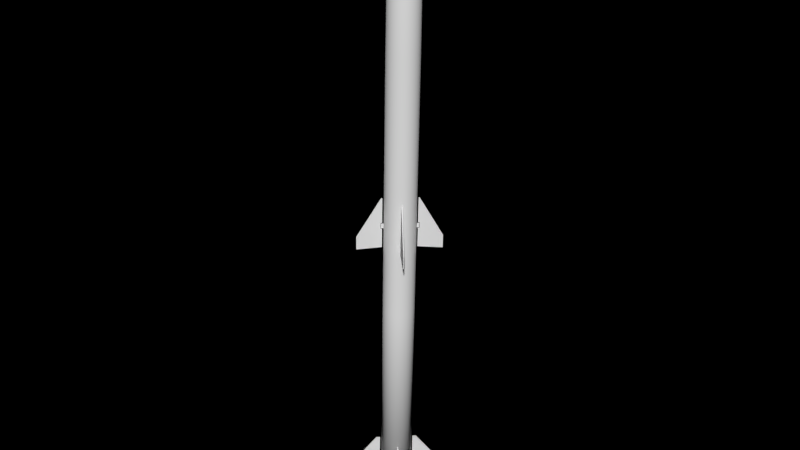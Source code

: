 # Source: AIM120D.blend  (saved by Blender 3.4.6; exported with 4.5.12 LTS)
import bpy
from mathutils import Matrix  # noqa: F401  (used for matrix-valued properties, if any)

bpy.ops.wm.read_factory_settings(use_empty=True)
scene = bpy.context.scene
scene.name = 'Scene'

# ---- collections
col_collection_1 = bpy.data.collections.new('Collection 1'); scene.collection.children.link(col_collection_1)

# ---- images (referenced by path relative to the original .blend; pixels are not part of the script)
import os
ASSET_DIR = os.environ.get("B2B_ASSET_DIR", "")  # directory of the original .blend (textures are referenced by path, not embedded)
HERE = os.path.dirname(os.path.abspath(__file__))  # packed textures are extracted next to this script under _unpacked/

def load_image(name, relpath, width, height, colorspace="sRGB"):
    """Load a texture the original file referenced (path relative to the .blend, or extracted next to this script)."""
    p = next((c for c in (os.path.join(HERE, relpath), os.path.join(ASSET_DIR, relpath)) if relpath and os.path.exists(c)), "")
    if p:
        img = bpy.data.images.load(p, check_existing=True)
        img.name = name
    else:  # same state as the original file: an image datablock whose file is absent (Cycles renders it pink)
        img = bpy.data.images.new(name, width, height)
        img.source = "FILE"
        img.filepath = "//" + (relpath or name)
    img.colorspace_settings.name = colorspace
    return img
img_texture_png_png_003 = load_image('texture.png.png.003', 'texture.png.png', 1024, 1024, 'sRGB')

# ---- materials (node trees are filled in below, after node groups)
mat_material_006 = bpy.data.materials.new('Material.006')
mat_material_006.alpha_threshold = 0.0
mat_material_006.use_transparent_shadow = False
mat_material_006.roughness = 0.5
mat_material_006.line_color = (0.0, 0.0, 0.0, 1.0)

# ---- material node trees

# ---- world
world_world_001 = bpy.data.worlds.new('World.001'); scene.world = world_world_001
world_world_001.use_nodes = True; world_world_001.node_tree.nodes.clear()
_N = world_world_001.node_tree.nodes; _L = world_world_001.node_tree.links
n0 = _N.new('ShaderNodeOutputWorld'); n0.name = 'World Output'; n0.location = (300, 300)
n1 = _N.new('ShaderNodeBsdfDiffuse'); n1.name = 'Diffuse BSDF'; n1.location = (100, 300)
n2 = _N.new('ShaderNodeTexImage'); n2.name = 'Image Texture'; n2.location = (-90, 300)
n2.width = 140
n2.image = img_texture_png_png_003
_L.new(n1.outputs[0], n0.inputs[0])
_L.new(n2.outputs[0], n1.inputs[0])
n0.is_active_output = True
world_world_001.color = (0.9524, 1.0, 0.8793)
world_world_001.use_sun_shadow = False
world_world_001.sun_shadow_jitter_overblur = 0.0
world_world_001.cycles.sampling_method = 'MANUAL'
world_world_001.cycles.sample_map_resolution = 256

# ---- meshes
me_cylinder_005 = bpy.data.meshes.new('Cylinder.005')
me_cylinder_005.from_pydata([(0.2771, -6.049, -0.1417), (0.2542, -5.572, -0.1417), (0.3124, -5.572, -0.1417), (0.5825, -5.907, -0.1479), (0.2542, -6.333, -0.1417), (0.5829, -6.365, -0.1479), (0.2542, -6.049, -0.1417), (0.2542, -5.95, -0.1417), (0.2771, -5.95, -0.1417), (0.2771, -6.049, -0.1642), (0.2542, -5.572, -0.1642), (0.3124, -5.572, -0.1642), (0.5825, -5.907, -0.158), (0.2542, -6.333, -0.1642), (0.5829, -6.365, -0.158), (0.2542, -6.049, -0.1642), (0.2542, -5.95, -0.1642), (0.2771, -5.95, -0.1642), (0.2771, -1.921, -0.1417), (0.2542, -1.444, -0.1417), (0.2731, -1.444, -0.1417), (0.6186, -2.038, -0.1479), (0.2542, -2.205, -0.1417), (0.619, -2.237, -0.1479), (0.2542, -1.921, -0.1417), (0.2542, -1.822, -0.1417), (0.2771, -1.822, -0.1417), (0.2771, -1.921, -0.1642), (0.2542, -1.444, -0.1642), (0.2731, -1.444, -0.1642), (0.6186, -2.038, -0.158), (0.2542, -2.205, -0.1642), (0.619, -2.237, -0.158), (0.2542, -1.921, -0.1642), (0.2542, -1.822, -0.1642), (0.2771, -1.822, -0.1642), (0.1919, -6.034, -0.1494), (0.1919, -5.963, -0.1494), (0.1919, -5.963, -0.1583), (0.1919, -6.034, -0.1583), (0.2707, -6.034, -0.1494), (0.2707, -5.963, -0.1494), (0.2707, -5.963, -0.1583), (0.2707, -6.034, -0.1583), (0.1919, -1.908, -0.1494), (0.1919, -1.838, -0.1494), (0.1919, -1.838, -0.1583), (0.1919, -1.908, -0.1583), (0.2707, -1.908, -0.1494), (0.2707, -1.838, -0.1494), (0.2707, -1.838, -0.1583), (0.2707, -1.908, -0.1583), (-0.1906, -6.034, -0.1564), (-0.1906, -5.963, -0.1564), (-0.1906, -5.963, -0.1474), (-0.1906, -6.034, -0.1474), (-0.2694, -6.034, -0.1564), (-0.2694, -5.963, -0.1564), (-0.2694, -5.963, -0.1474), (-0.2694, -6.034, -0.1474), (-0.1906, -1.908, -0.1564), (-0.1906, -1.838, -0.1564), (-0.1906, -1.838, -0.1474), (-0.1906, -1.908, -0.1474), (-0.2694, -1.908, -0.1564), (-0.2694, -1.838, -0.1564), (-0.2694, -1.838, -0.1474), (-0.2694, -1.908, -0.1474), (-0.2758, -6.049, -0.1641), (-0.2529, -5.572, -0.1641), (-0.3111, -5.572, -0.1641), (-0.5812, -5.907, -0.1578), (-0.2529, -6.333, -0.1641), (-0.5816, -6.365, -0.1578), (-0.2529, -6.049, -0.1641), (-0.2529, -5.95, -0.1641), (-0.2758, -5.95, -0.1641), (-0.2758, -6.049, -0.1415), (-0.2529, -5.572, -0.1415), (-0.3111, -5.572, -0.1415), (-0.5812, -5.907, -0.1477), (-0.2529, -6.333, -0.1415), (-0.5816, -6.365, -0.1477), (-0.2529, -6.049, -0.1415), (-0.2529, -5.95, -0.1415), (-0.2758, -5.95, -0.1415), (-0.2758, -1.921, -0.1641), (-0.2529, -1.444, -0.1641), (-0.2717, -1.444, -0.1641), (-0.6172, -2.038, -0.1578), (-0.2529, -2.205, -0.1641), (-0.6176, -2.237, -0.1578), (-0.2529, -1.921, -0.1641), (-0.2529, -1.822, -0.1641), (-0.2758, -1.822, -0.1641), (-0.2758, -1.921, -0.1415), (-0.2529, -1.444, -0.1415), (-0.2717, -1.444, -0.1415), (-0.6172, -2.038, -0.1477), (-0.2529, -2.205, -0.1415), (-0.6176, -2.237, -0.1477), (-0.2529, -1.921, -0.1415), (-0.2529, -1.822, -0.1415), (-0.2758, -1.822, -0.1415), (0.01186, -6.049, -0.4293), (0.01186, -5.572, -0.4064), (0.01186, -5.572, -0.4646), (0.005618, -5.907, -0.7347), (0.01186, -6.333, -0.4064), (0.005618, -6.365, -0.7351), (0.01186, -6.049, -0.4064), (0.01186, -5.95, -0.4064), (0.01186, -5.95, -0.4293), (-0.0107, -6.049, -0.4293), (-0.0107, -5.572, -0.4064), (-0.0107, -5.572, -0.4646), (-0.004464, -5.907, -0.7347), (-0.0107, -6.333, -0.4064), (-0.004464, -6.365, -0.7351), (-0.0107, -6.049, -0.4064), (-0.0107, -5.95, -0.4064), (-0.0107, -5.95, -0.4293), (0.01186, -1.921, -0.4293), (0.01186, -1.444, -0.4064), (0.01186, -1.444, -0.4253), (0.005618, -2.038, -0.7708), (0.01186, -2.205, -0.4064), (0.005618, -2.237, -0.7712), (0.01186, -1.921, -0.4064), (0.01186, -1.822, -0.4064), (0.01186, -1.822, -0.4293), (-0.0107, -1.921, -0.4293), (-0.0107, -1.444, -0.4064), (-0.0107, -1.444, -0.4253), (-0.004464, -2.038, -0.7708), (-0.0107, -2.205, -0.4064), (-0.004464, -2.237, -0.7712), (-0.0107, -1.921, -0.4064), (-0.0107, -1.822, -0.4064), (-0.0107, -1.822, -0.4293), (0.004171, -6.034, -0.3442), (0.004171, -5.963, -0.3442), (-0.004774, -5.963, -0.3442), (-0.004774, -6.034, -0.3442), (0.004171, -6.034, -0.4229), (0.004171, -5.963, -0.4229), (-0.004774, -5.963, -0.4229), (-0.004774, -6.034, -0.4229), (0.004171, -1.908, -0.3442), (0.004171, -1.838, -0.3442), (-0.004774, -1.838, -0.3442), (-0.004774, -1.908, -0.3442), (0.004171, -1.908, -0.4229), (0.004171, -1.838, -0.4229), (-0.004774, -1.838, -0.4229), (-0.004774, -1.908, -0.4229), (-0.00284, -6.034, 0.03841), (-0.00284, -5.963, 0.03841), (0.006105, -5.963, 0.03841), (0.006105, -6.034, 0.03841), (-0.00284, -6.034, 0.1172), (-0.00284, -5.963, 0.1172), (0.006105, -5.963, 0.1172), (0.006105, -6.034, 0.1172), (-0.00284, -1.908, 0.03841), (-0.00284, -1.838, 0.03841), (0.006105, -1.838, 0.03841), (0.006105, -1.908, 0.03841), (-0.00284, -1.908, 0.1172), (-0.00284, -1.838, 0.1172), (0.006105, -1.838, 0.1172), (0.006105, -1.908, 0.1172), (-0.01053, -6.049, 0.1235), (-0.01053, -5.572, 0.1007), (-0.01053, -5.572, 0.1589), (-0.004289, -5.907, 0.429), (-0.01053, -6.333, 0.1007), (-0.004289, -6.365, 0.4293), (-0.01053, -6.049, 0.1007), (-0.01053, -5.95, 0.1007), (-0.01053, -5.95, 0.1235), (0.01203, -6.049, 0.1235), (0.01203, -5.572, 0.1007), (0.01203, -5.572, 0.1589), (0.005793, -5.907, 0.429), (0.01203, -6.333, 0.1007), (0.005793, -6.365, 0.4293), (0.01203, -6.049, 0.1007), (0.01203, -5.95, 0.1007), (0.01203, -5.95, 0.1235), (-0.01053, -1.921, 0.1235), (-0.01053, -1.444, 0.1007), (-0.01053, -1.444, 0.1195), (-0.004289, -2.038, 0.465), (-0.01053, -2.205, 0.1007), (-0.004289, -2.237, 0.4654), (-0.01053, -1.921, 0.1007), (-0.01053, -1.822, 0.1007), (-0.01053, -1.822, 0.1235), (0.01203, -1.921, 0.1235), (0.01203, -1.444, 0.1007), (0.01203, -1.444, 0.1195), (0.005793, -2.038, 0.465), (0.01203, -2.205, 0.1007), (0.005793, -2.237, 0.4654), (0.01203, -1.921, 0.1007), (0.01203, -1.822, 0.1007), (0.01203, -1.822, 0.1235), (4.59e-08, -6.502, -0.39), (4.59e-08, -3.243, -0.39), (0.04594, -6.502, -0.3855), (0.04594, -3.243, -0.3855), (0.09012, -6.502, -0.3721), (0.09012, -3.243, -0.3721), (0.1308, -6.502, -0.3504), (0.1308, -3.243, -0.3504), (0.1665, -6.502, -0.3211), (0.1665, -3.243, -0.3211), (0.1958, -6.502, -0.2854), (0.1958, -3.243, -0.2854), (0.2176, -6.502, -0.2447), (0.2176, -3.243, -0.2447), (0.231, -6.502, -0.2005), (0.231, -3.243, -0.2005), (0.2355, -6.502, -0.1546), (0.2355, -3.243, -0.1546), (0.231, -6.502, -0.1086), (0.231, -3.243, -0.1086), (0.2176, -6.502, -0.06444), (0.2176, -3.243, -0.06444), (0.1958, -6.502, -0.02373), (0.1958, -3.243, -0.02373), (0.1665, -6.502, 0.01195), (0.1665, -3.243, 0.01195), (0.1308, -6.502, 0.04124), (0.1308, -3.243, 0.04124), (0.09012, -6.502, 0.063), (0.09012, -3.243, 0.063), (0.04594, -6.502, 0.0764), (0.04594, -3.243, 0.0764), (-3.083e-08, -6.502, 0.08093), (-3.083e-08, -3.243, 0.08093), (-0.04594, -6.502, 0.0764), (-0.04594, -3.243, 0.0764), (-0.09012, -6.502, 0.063), (-0.09012, -3.243, 0.063), (-0.1308, -6.502, 0.04124), (-0.1308, -3.243, 0.04124), (-0.1665, -6.502, 0.01195), (-0.1665, -3.243, 0.01195), (-0.1958, -6.502, -0.02373), (-0.1958, -3.243, -0.02373), (-0.2176, -6.502, -0.06444), (-0.2176, -3.243, -0.06444), (-0.231, -6.502, -0.1086), (-0.231, -3.243, -0.1086), (-0.2355, -6.502, -0.1546), (-0.2355, -3.243, -0.1546), (-0.231, -6.502, -0.2005), (-0.231, -3.243, -0.2005), (-0.2176, -6.502, -0.2447), (-0.2176, -3.243, -0.2447), (-0.1958, -6.502, -0.2854), (-0.1958, -3.243, -0.2854), (-0.1665, -6.502, -0.3211), (-0.1665, -3.243, -0.3211), (-0.1308, -6.502, -0.3504), (-0.1308, -3.243, -0.3504), (-0.09012, -6.502, -0.3721), (-0.09012, -3.243, -0.3721), (-0.04594, -6.502, -0.3855), (-0.04594, -3.243, -0.3855), (4.59e-08, -2.182, -0.39), (0.04594, -2.182, -0.3855), (0.09012, -2.182, -0.3721), (0.1308, -2.182, -0.3504), (0.1665, -2.182, -0.3211), (0.1958, -2.182, -0.2854), (0.2176, -2.182, -0.2447), (0.231, -2.182, -0.2005), (0.2355, -2.182, -0.1546), (0.231, -2.182, -0.1086), (0.2176, -2.182, -0.06444), (0.1958, -2.182, -0.02373), (0.1665, -2.182, 0.01195), (0.1308, -2.182, 0.04124), (0.09012, -2.182, 0.063), (0.04594, -2.182, 0.0764), (-3.083e-08, -2.182, 0.08093), (-0.04594, -2.182, 0.0764), (-0.09012, -2.182, 0.063), (-0.1308, -2.182, 0.04124), (-0.1665, -2.182, 0.01195), (-0.1958, -2.182, -0.02373), (-0.2176, -2.182, -0.06444), (-0.231, -2.182, -0.1086), (-0.2355, -2.182, -0.1546), (-0.231, -2.182, -0.2005), (-0.2176, -2.182, -0.2447), (-0.1958, -2.182, -0.2854), (-0.1665, -2.182, -0.3211), (-0.1308, -2.182, -0.3504), (-0.09012, -2.182, -0.3721), (-0.04594, -2.182, -0.3855), (4.59e-08, -1.406, -0.39), (0.04594, -1.406, -0.3855), (0.09012, -1.406, -0.3721), (0.1308, -1.406, -0.3504), (0.1665, -1.406, -0.3211), (0.1958, -1.406, -0.2854), (0.2176, -1.406, -0.2447), (0.231, -1.406, -0.2005), (0.2355, -1.406, -0.1546), (0.231, -1.406, -0.1086), (0.2176, -1.406, -0.06444), (0.1958, -1.406, -0.02373), (0.1665, -1.406, 0.01195), (0.1308, -1.406, 0.04124), (0.09012, -1.406, 0.063), (0.04594, -1.406, 0.0764), (-3.083e-08, -1.406, 0.08093), (-0.04594, -1.406, 0.0764), (-0.09012, -1.406, 0.063), (-0.1308, -1.406, 0.04124), (-0.1665, -1.406, 0.01195), (-0.1958, -1.406, -0.02373), (-0.2176, -1.406, -0.06444), (-0.231, -1.406, -0.1086), (-0.2355, -1.406, -0.1546), (-0.231, -1.406, -0.2005), (-0.2176, -1.406, -0.2447), (-0.1958, -1.406, -0.2854), (-0.1665, -1.406, -0.3211), (-0.1308, -1.406, -0.3504), (-0.09012, -1.406, -0.3721), (-0.04594, -1.406, -0.3855), (4.59e-08, -1.284, -0.39), (0.04594, -1.284, -0.3855), (0.09012, -1.284, -0.3721), (0.1308, -1.284, -0.3504), (0.1665, -1.284, -0.3211), (0.1958, -1.284, -0.2854), (0.2176, -1.284, -0.2447), (0.231, -1.284, -0.2005), (0.2355, -1.284, -0.1546), (0.231, -1.284, -0.1086), (0.2176, -1.284, -0.06444), (0.1958, -1.284, -0.02373), (0.1665, -1.284, 0.01195), (0.1308, -1.284, 0.04124), (0.09012, -1.284, 0.063), (0.04594, -1.284, 0.0764), (-3.083e-08, -1.284, 0.08093), (-0.04594, -1.284, 0.0764), (-0.09012, -1.284, 0.063), (-0.1308, -1.284, 0.04124), (-0.1665, -1.284, 0.01195), (-0.1958, -1.284, -0.02373), (-0.2176, -1.284, -0.06444), (-0.231, -1.284, -0.1086), (-0.2355, -1.284, -0.1546), (-0.231, -1.284, -0.2005), (-0.2176, -1.284, -0.2447), (-0.1958, -1.284, -0.2854), (-0.1665, -1.284, -0.3211), (-0.1308, -1.284, -0.3504), (-0.09012, -1.284, -0.3721), (-0.04594, -1.284, -0.3855), (4.59e-08, -1.141, -0.39), (0.04594, -1.141, -0.3855), (0.09012, -1.141, -0.3721), (0.1308, -1.141, -0.3504), (0.1665, -1.141, -0.3211), (0.1958, -1.141, -0.2854), (0.2176, -1.141, -0.2447), (0.231, -1.141, -0.2005), (0.2355, -1.141, -0.1546), (0.231, -1.141, -0.1086), (0.2176, -1.141, -0.06444), (0.1958, -1.141, -0.02373), (0.1665, -1.141, 0.01195), (0.1308, -1.141, 0.04124), (0.09012, -1.141, 0.063), (0.04594, -1.141, 0.0764), (-3.083e-08, -1.141, 0.08093), (-0.04594, -1.141, 0.0764), (-0.09012, -1.141, 0.063), (-0.1308, -1.141, 0.04124), (-0.1665, -1.141, 0.01195), (-0.1958, -1.141, -0.02373), (-0.2176, -1.141, -0.06444), (-0.231, -1.141, -0.1086), (-0.2355, -1.141, -0.1546), (-0.231, -1.141, -0.2005), (-0.2176, -1.141, -0.2447), (-0.1958, -1.141, -0.2854), (-0.1665, -1.141, -0.3211), (-0.1308, -1.141, -0.3504), (-0.09012, -1.141, -0.3721), (-0.04594, -1.141, -0.3855), (4.59e-08, 0.6821, -0.39), (0.04594, 0.6821, -0.3855), (0.09012, 0.6821, -0.3721), (0.1308, 0.6821, -0.3504), (0.1665, 0.6821, -0.3211), (0.1958, 0.6821, -0.2854), (0.2176, 0.6821, -0.2447), (0.231, 0.6821, -0.2005), (0.2355, 0.6821, -0.1546), (0.231, 0.6821, -0.1086), (0.2176, 0.6821, -0.06444), (0.1958, 0.6821, -0.02373), (0.1665, 0.6821, 0.01195), (0.1308, 0.6821, 0.04124), (0.09012, 0.6821, 0.063), (0.04594, 0.6821, 0.0764), (-3.083e-08, 0.6821, 0.08093), (-0.04594, 0.6821, 0.0764), (-0.09012, 0.6821, 0.063), (-0.1308, 0.6821, 0.04124), (-0.1665, 0.6821, 0.01195), (-0.1958, 0.6821, -0.02373), (-0.2176, 0.6821, -0.06444), (-0.231, 0.6821, -0.1086), (-0.2355, 0.6821, -0.1546), (-0.231, 0.6821, -0.2005), (-0.2176, 0.6821, -0.2447), (-0.1958, 0.6821, -0.2854), (-0.1665, 0.6821, -0.3211), (-0.1308, 0.6821, -0.3504), (-0.09012, 0.6821, -0.3721), (-0.04594, 0.6821, -0.3855), (4.63e-08, 1.696, -0.3847), (0.04489, 1.696, -0.3803), (0.08806, 1.696, -0.3672), (0.1278, 1.696, -0.3459), (0.1627, 1.696, -0.3173), (0.1913, 1.696, -0.2824), (0.2126, 1.696, -0.2426), (0.2257, 1.696, -0.1995), (0.2301, 1.696, -0.1546), (0.2257, 1.696, -0.1097), (0.2126, 1.696, -0.0665), (0.1913, 1.696, -0.02672), (0.1627, 1.696, 0.008153), (0.1278, 1.696, 0.03677), (0.08806, 1.696, 0.05804), (0.04489, 1.696, 0.07113), (-2.868e-08, 1.696, 0.07555), (-0.04489, 1.696, 0.07113), (-0.08806, 1.696, 0.05804), (-0.1278, 1.696, 0.03677), (-0.1627, 1.696, 0.008153), (-0.1913, 1.696, -0.02672), (-0.2126, 1.696, -0.0665), (-0.2257, 1.696, -0.1097), (-0.2301, 1.696, -0.1546), (-0.2257, 1.696, -0.1995), (-0.2126, 1.696, -0.2426), (-0.1913, 1.696, -0.2824), (-0.1627, 1.696, -0.3173), (-0.1278, 1.696, -0.3459), (-0.08806, 1.696, -0.3672), (-0.04489, 1.696, -0.3803), (4.964e-08, 1.916, -0.358), (0.03968, 1.916, -0.3541), (0.07784, 1.916, -0.3425), (0.113, 1.916, -0.3237), (0.1438, 1.916, -0.2984), (0.1691, 1.916, -0.2676), (0.1879, 1.916, -0.2324), (0.1995, 1.916, -0.1942), (0.2034, 1.916, -0.1546), (0.1995, 1.916, -0.1149), (0.1879, 1.916, -0.07672), (0.1691, 1.916, -0.04156), (0.1438, 1.916, -0.01074), (0.113, 1.916, 0.01456), (0.07784, 1.916, 0.03335), (0.03968, 1.916, 0.04493), (-1.664e-08, 1.916, 0.04884), (-0.03968, 1.916, 0.04493), (-0.07784, 1.916, 0.03335), (-0.113, 1.916, 0.01456), (-0.1438, 1.916, -0.01074), (-0.1691, 1.916, -0.04156), (-0.1879, 1.916, -0.07672), (-0.1995, 1.916, -0.1149), (-0.2034, 1.916, -0.1546), (-0.1995, 1.916, -0.1942), (-0.1879, 1.916, -0.2324), (-0.1691, 1.916, -0.2676), (-0.1438, 1.916, -0.2984), (-0.113, 1.916, -0.3237), (-0.07784, 1.916, -0.3425), (-0.03968, 1.916, -0.3541), (5.195e-08, 2.109, -0.3277), (0.03379, 2.109, -0.3244), (0.06627, 2.109, -0.3146), (0.09622, 2.109, -0.2986), (0.1225, 2.109, -0.277), (0.144, 2.109, -0.2508), (0.16, 2.109, -0.2208), (0.1699, 2.109, -0.1883), (0.1732, 2.109, -0.1546), (0.1699, 2.109, -0.1208), (0.16, 2.109, -0.08829), (0.144, 2.109, -0.05835), (0.1225, 2.109, -0.0321), (0.09622, 2.109, -0.01056), (0.06627, 2.109, 0.00544), (0.03379, 2.109, 0.01529), (-4.481e-09, 2.109, 0.01862), (-0.03379, 2.109, 0.01529), (-0.06627, 2.109, 0.00544), (-0.09622, 2.109, -0.01056), (-0.1225, 2.109, -0.0321), (-0.144, 2.109, -0.05835), (-0.16, 2.109, -0.08829), (-0.1699, 2.109, -0.1208), (-0.1732, 2.109, -0.1546), (-0.1699, 2.109, -0.1883), (-0.16, 2.109, -0.2208), (-0.144, 2.109, -0.2508), (-0.1225, 2.109, -0.277), (-0.09622, 2.109, -0.2986), (-0.06627, 2.109, -0.3146), (-0.03379, 2.109, -0.3244), (5.783e-08, 2.333, -0.2835), (0.02516, 2.333, -0.281), (0.04935, 2.333, -0.2737), (0.07165, 2.333, -0.2618), (0.09119, 2.333, -0.2458), (0.1072, 2.333, -0.2262), (0.1191, 2.333, -0.2039), (0.1265, 2.333, -0.1797), (0.129, 2.333, -0.1546), (0.1265, 2.333, -0.1294), (0.1191, 2.333, -0.1052), (0.1072, 2.333, -0.08291), (0.09119, 2.333, -0.06337), (0.07165, 2.333, -0.04733), (0.04935, 2.333, -0.03542), (0.02516, 2.333, -0.02808), (1.581e-08, 2.333, -0.0256), (-0.02516, 2.333, -0.02808), (-0.04935, 2.333, -0.03542), (-0.07165, 2.333, -0.04733), (-0.09119, 2.333, -0.06337), (-0.1072, 2.333, -0.08291), (-0.1191, 2.333, -0.1052), (-0.1265, 2.333, -0.1294), (-0.129, 2.333, -0.1546), (-0.1265, 2.333, -0.1797), (-0.1191, 2.333, -0.2039), (-0.1072, 2.333, -0.2262), (-0.09119, 2.333, -0.2458), (-0.07165, 2.333, -0.2618), (-0.04935, 2.333, -0.2737), (-0.02516, 2.333, -0.281), (6.162e-08, 2.51, -0.2416), (0.01698, 2.51, -0.2399), (0.03331, 2.51, -0.235), (0.04836, 2.51, -0.2269), (0.06155, 2.51, -0.2161), (0.07237, 2.51, -0.2029), (0.08042, 2.51, -0.1879), (0.08537, 2.51, -0.1715), (0.08704, 2.51, -0.1546), (0.08537, 2.51, -0.1376), (0.08042, 2.51, -0.1213), (0.07237, 2.51, -0.1062), (0.06155, 2.51, -0.09301), (0.04836, 2.51, -0.08219), (0.03331, 2.51, -0.07414), (0.01698, 2.51, -0.06919), (3.326e-08, 2.51, -0.06752), (-0.01698, 2.51, -0.06919), (-0.03331, 2.51, -0.07414), (-0.04836, 2.51, -0.08219), (-0.06155, 2.51, -0.09301), (-0.07237, 2.51, -0.1062), (-0.08042, 2.51, -0.1213), (-0.08537, 2.51, -0.1376), (-0.08704, 2.51, -0.1546), (-0.08537, 2.51, -0.1715), (-0.08042, 2.51, -0.1879), (-0.07237, 2.51, -0.2029), (-0.06155, 2.51, -0.2161), (-0.04836, 2.51, -0.2269), (-0.03331, 2.51, -0.235), (-0.01698, 2.51, -0.2399), (6.606e-08, 2.668, -0.2002), (0.008898, 2.668, -0.1993), (0.01745, 2.668, -0.1967), (0.02534, 2.668, -0.1925), (0.03225, 2.668, -0.1868), (0.03792, 2.668, -0.1799), (0.04214, 2.668, -0.172), (0.04473, 2.668, -0.1635), (0.04561, 2.668, -0.1546), (0.04473, 2.668, -0.1457), (0.04214, 2.668, -0.1371), (0.03792, 2.668, -0.1292), (0.03225, 2.668, -0.1223), (0.02534, 2.668, -0.1166), (0.01745, 2.668, -0.1124), (0.008898, 2.668, -0.1098), (5.12e-08, 2.668, -0.109), (-0.008898, 2.668, -0.1098), (-0.01745, 2.668, -0.1124), (-0.02534, 2.668, -0.1166), (-0.03225, 2.668, -0.1223), (-0.03792, 2.668, -0.1292), (-0.04214, 2.668, -0.1371), (-0.04473, 2.668, -0.1457), (-0.04561, 2.668, -0.1546), (-0.04473, 2.668, -0.1635), (-0.04214, 2.668, -0.172), (-0.03792, 2.668, -0.1799), (-0.03225, 2.668, -0.1868), (-0.02534, 2.668, -0.1925), (-0.01745, 2.668, -0.1967), (-0.008898, 2.668, -0.1993), (6.704e-08, 2.743, -0.1801), (0.004991, 2.743, -0.1797), (0.00979, 2.743, -0.1782), (0.01421, 2.743, -0.1758), (0.01809, 2.743, -0.1727), (0.02127, 2.743, -0.1688), (0.02364, 2.743, -0.1644), (0.02509, 2.743, -0.1596), (0.02558, 2.743, -0.1546), (0.02509, 2.743, -0.1496), (0.02364, 2.743, -0.1448), (0.02127, 2.743, -0.1403), (0.01809, 2.743, -0.1365), (0.01421, 2.743, -0.1333), (0.00979, 2.743, -0.1309), (0.004991, 2.743, -0.1295), (5.87e-08, 2.743, -0.129), (-0.004991, 2.743, -0.1295), (-0.00979, 2.743, -0.1309), (-0.01421, 2.743, -0.1333), (-0.01809, 2.743, -0.1365), (-0.02127, 2.743, -0.1403), (-0.02364, 2.743, -0.1448), (-0.02509, 2.743, -0.1496), (-0.02558, 2.743, -0.1546), (-0.02509, 2.743, -0.1596), (-0.02363, 2.743, -0.1644), (-0.02127, 2.743, -0.1688), (-0.01809, 2.743, -0.1727), (-0.01421, 2.743, -0.1758), (-0.00979, 2.743, -0.1782), (-0.004991, 2.743, -0.1797), (7.055e-08, 2.77, -0.1546), (7.031e-08, 2.77, -0.1546), (7.078e-08, 2.77, -0.1546), (7.078e-08, 2.77, -0.1546), (7.078e-08, 2.77, -0.1546), (7.078e-08, 2.77, -0.1546), (7.078e-08, 2.77, -0.1546), (7.078e-08, 2.77, -0.1546), (7.078e-08, 2.77, -0.1546), (7.078e-08, 2.77, -0.1546), (7.078e-08, 2.77, -0.1546), (7.078e-08, 2.77, -0.1546), (7.078e-08, 2.77, -0.1546), (7.078e-08, 2.77, -0.1546), (7.078e-08, 2.77, -0.1546), (7.078e-08, 2.77, -0.1546), (7.055e-08, 2.77, -0.1546), (7.078e-08, 2.77, -0.1546), (7.078e-08, 2.77, -0.1546), (7.078e-08, 2.77, -0.1546), (7.078e-08, 2.77, -0.1546), (7.078e-08, 2.77, -0.1546), (7.078e-08, 2.77, -0.1546), (7.078e-08, 2.77, -0.1546), (7.078e-08, 2.77, -0.1546), (7.078e-08, 2.77, -0.1546), (7.078e-08, 2.77, -0.1546), (7.078e-08, 2.77, -0.1546), (7.078e-08, 2.77, -0.1546), (7.078e-08, 2.77, -0.1546), (7.078e-08, 2.77, -0.1546), (7.078e-08, 2.77, -0.1546), (5.254e-08, -6.502, -0.3251), (0.03327, -6.502, -0.3218), (0.06526, -6.502, -0.3121), (0.09474, -6.502, -0.2964), (0.1206, -6.502, -0.2751), (0.1418, -6.502, -0.2493), (0.1576, -6.502, -0.2198), (0.1673, -6.502, -0.1878), (0.1705, -6.502, -0.1546), (0.1673, -6.502, -0.1213), (0.1576, -6.502, -0.0893), (0.1418, -6.502, -0.05982), (0.1206, -6.502, -0.03398), (0.09474, -6.502, -0.01277), (0.06526, -6.502, 0.00299), (0.03327, -6.502, 0.01269), (-3.028e-09, -6.502, 0.01597), (-0.03327, -6.502, 0.01269), (-0.06526, -6.502, 0.002989), (-0.09474, -6.502, -0.01277), (-0.1206, -6.502, -0.03398), (-0.1418, -6.502, -0.05982), (-0.1576, -6.502, -0.0893), (-0.1673, -6.502, -0.1213), (-0.1705, -6.502, -0.1546), (-0.1673, -6.502, -0.1878), (-0.1575, -6.502, -0.2198), (-0.1418, -6.502, -0.2493), (-0.1206, -6.502, -0.2751), (-0.09474, -6.502, -0.2964), (-0.06526, -6.502, -0.3121), (-0.03327, -6.502, -0.3218), (5.254e-08, -6.339, -0.3251), (0.03327, -6.339, -0.3218), (0.06526, -6.339, -0.3121), (0.09474, -6.339, -0.2964), (0.1206, -6.339, -0.2751), (0.1418, -6.339, -0.2493), (0.1576, -6.339, -0.2198), (0.1673, -6.339, -0.1878), (0.1705, -6.339, -0.1546), (0.1673, -6.339, -0.1213), (0.1576, -6.339, -0.0893), (0.1418, -6.339, -0.05982), (0.1206, -6.339, -0.03398), (0.09474, -6.339, -0.01277), (0.06526, -6.339, 0.002989), (0.03327, -6.339, 0.01269), (-3.028e-09, -6.339, 0.01597), (-0.03327, -6.339, 0.01269), (-0.06526, -6.339, 0.002989), (-0.09474, -6.339, -0.01277), (-0.1206, -6.339, -0.03398), (-0.1418, -6.339, -0.05982), (-0.1576, -6.339, -0.0893), (-0.1673, -6.339, -0.1213), (-0.1705, -6.339, -0.1546), (-0.1673, -6.339, -0.1878), (-0.1575, -6.339, -0.2198), (-0.1418, -6.339, -0.2493), (-0.1206, -6.339, -0.2751), (-0.09474, -6.339, -0.2964), (-0.06526, -6.339, -0.3121), (-0.03327, -6.339, -0.3218)], [], [(2, 1, 7, 8, 3), (0, 5, 3, 8), (6, 4, 5, 0), (11, 12, 17, 16, 10), (9, 17, 12, 14), (15, 9, 14, 13), (8, 7, 16, 17), (6, 0, 9, 15), (7, 1, 10, 16), (3, 5, 14, 12), (5, 4, 13, 14), (4, 6, 15, 13), (1, 2, 11, 10), (2, 3, 12, 11), (0, 8, 17, 9), (20, 19, 25, 26, 21), (18, 23, 21, 26), (24, 22, 23, 18), (29, 30, 35, 34, 28), (27, 35, 30, 32), (33, 27, 32, 31), (26, 25, 34, 35), (24, 18, 27, 33), (25, 19, 28, 34), (21, 23, 32, 30), (23, 22, 31, 32), (22, 24, 33, 31), (19, 20, 29, 28), (20, 21, 30, 29), (18, 26, 35, 27), (40, 41, 37, 36), (41, 42, 38, 37), (42, 43, 39, 38), (43, 40, 36, 39), (36, 37, 38, 39), (43, 42, 41, 40), (48, 49, 45, 44), (49, 50, 46, 45), (50, 51, 47, 46), (51, 48, 44, 47), (44, 45, 46, 47), (51, 50, 49, 48), (56, 57, 53, 52), (57, 58, 54, 53), (58, 59, 55, 54), (59, 56, 52, 55), (52, 53, 54, 55), (59, 58, 57, 56), (64, 65, 61, 60), (65, 66, 62, 61), (66, 67, 63, 62), (67, 64, 60, 63), (60, 61, 62, 63), (67, 66, 65, 64), (70, 69, 75, 76, 71), (68, 73, 71, 76), (74, 72, 73, 68), (79, 80, 85, 84, 78), (77, 85, 80, 82), (83, 77, 82, 81), (76, 75, 84, 85), (74, 68, 77, 83), (75, 69, 78, 84), (71, 73, 82, 80), (73, 72, 81, 82), (72, 74, 83, 81), (69, 70, 79, 78), (70, 71, 80, 79), (68, 76, 85, 77), (88, 87, 93, 94, 89), (86, 91, 89, 94), (92, 90, 91, 86), (97, 98, 103, 102, 96), (95, 103, 98, 100), (101, 95, 100, 99), (94, 93, 102, 103), (92, 86, 95, 101), (93, 87, 96, 102), (89, 91, 100, 98), (91, 90, 99, 100), (90, 92, 101, 99), (87, 88, 97, 96), (88, 89, 98, 97), (86, 94, 103, 95), (106, 105, 111, 112, 107), (104, 109, 107, 112), (110, 108, 109, 104), (115, 116, 121, 120, 114), (113, 121, 116, 118), (119, 113, 118, 117), (112, 111, 120, 121), (110, 104, 113, 119), (111, 105, 114, 120), (107, 109, 118, 116), (109, 108, 117, 118), (108, 110, 119, 117), (105, 106, 115, 114), (106, 107, 116, 115), (104, 112, 121, 113), (124, 123, 129, 130, 125), (122, 127, 125, 130), (128, 126, 127, 122), (133, 134, 139, 138, 132), (131, 139, 134, 136), (137, 131, 136, 135), (130, 129, 138, 139), (128, 122, 131, 137), (129, 123, 132, 138), (125, 127, 136, 134), (127, 126, 135, 136), (126, 128, 137, 135), (123, 124, 133, 132), (124, 125, 134, 133), (122, 130, 139, 131), (144, 145, 141, 140), (145, 146, 142, 141), (146, 147, 143, 142), (147, 144, 140, 143), (140, 141, 142, 143), (147, 146, 145, 144), (152, 153, 149, 148), (153, 154, 150, 149), (154, 155, 151, 150), (155, 152, 148, 151), (148, 149, 150, 151), (155, 154, 153, 152), (160, 161, 157, 156), (161, 162, 158, 157), (162, 163, 159, 158), (163, 160, 156, 159), (156, 157, 158, 159), (163, 162, 161, 160), (168, 169, 165, 164), (169, 170, 166, 165), (170, 171, 167, 166), (171, 168, 164, 167), (164, 165, 166, 167), (171, 170, 169, 168), (174, 173, 179, 180, 175), (172, 177, 175, 180), (178, 176, 177, 172), (183, 184, 189, 188, 182), (181, 189, 184, 186), (187, 181, 186, 185), (180, 179, 188, 189), (178, 172, 181, 187), (179, 173, 182, 188), (175, 177, 186, 184), (177, 176, 185, 186), (176, 178, 187, 185), (173, 174, 183, 182), (174, 175, 184, 183), (172, 180, 189, 181), (192, 191, 197, 198, 193), (190, 195, 193, 198), (196, 194, 195, 190), (201, 202, 207, 206, 200), (199, 207, 202, 204), (205, 199, 204, 203), (198, 197, 206, 207), (196, 190, 199, 205), (197, 191, 200, 206), (193, 195, 204, 202), (195, 194, 203, 204), (194, 196, 205, 203), (191, 192, 201, 200), (192, 193, 202, 201), (190, 198, 207, 199), (208, 209, 211, 210), (210, 211, 213, 212), (212, 213, 215, 214), (214, 215, 217, 216), (216, 217, 219, 218), (218, 219, 221, 220), (220, 221, 223, 222), (222, 223, 225, 224), (224, 225, 227, 226), (226, 227, 229, 228), (228, 229, 231, 230), (230, 231, 233, 232), (232, 233, 235, 234), (234, 235, 237, 236), (236, 237, 239, 238), (238, 239, 241, 240), (240, 241, 243, 242), (242, 243, 245, 244), (244, 245, 247, 246), (246, 247, 249, 248), (248, 249, 251, 250), (250, 251, 253, 252), (252, 253, 255, 254), (254, 255, 257, 256), (256, 257, 259, 258), (258, 259, 261, 260), (260, 261, 263, 262), (262, 263, 265, 264), (264, 265, 267, 266), (266, 267, 269, 268), (255, 253, 294, 295), (270, 271, 209, 208), (268, 269, 271, 270), (260, 262, 715, 714), (300, 299, 331, 332), (233, 231, 283, 284), (261, 259, 297, 298), (217, 215, 275, 276), (239, 237, 286, 287), (267, 265, 300, 301), (245, 243, 289, 290), (223, 221, 278, 279), (209, 271, 303, 272), (251, 249, 292, 293), (229, 227, 281, 282), (257, 255, 295, 296), (213, 211, 273, 274), (235, 233, 284, 285), (263, 261, 298, 299), (219, 217, 276, 277), (241, 239, 287, 288), (269, 267, 301, 302), (247, 245, 290, 291), (211, 209, 272, 273), (225, 223, 279, 280), (253, 251, 293, 294), (231, 229, 282, 283), (259, 257, 296, 297), (215, 213, 274, 275), (237, 235, 285, 286), (265, 263, 299, 300), (243, 241, 288, 289), (221, 219, 277, 278), (271, 269, 302, 303), (249, 247, 291, 292), (227, 225, 280, 281), (334, 333, 365, 366), (289, 288, 320, 321), (278, 277, 309, 310), (298, 297, 329, 330), (276, 275, 307, 308), (287, 286, 318, 319), (296, 295, 327, 328), (274, 273, 305, 306), (285, 284, 316, 317), (294, 293, 325, 326), (283, 282, 314, 315), (303, 302, 334, 335), (292, 291, 323, 324), (281, 280, 312, 313), (301, 300, 332, 333), (290, 289, 321, 322), (279, 278, 310, 311), (299, 298, 330, 331), (277, 276, 308, 309), (288, 287, 319, 320), (297, 296, 328, 329), (275, 274, 306, 307), (286, 285, 317, 318), (295, 294, 326, 327), (273, 272, 304, 305), (284, 283, 315, 316), (272, 303, 335, 304), (293, 292, 324, 325), (282, 281, 313, 314), (302, 301, 333, 334), (291, 290, 322, 323), (280, 279, 311, 312), (336, 367, 399, 368), (323, 322, 354, 355), (312, 311, 343, 344), (332, 331, 363, 364), (321, 320, 352, 353), (310, 309, 341, 342), (330, 329, 361, 362), (308, 307, 339, 340), (319, 318, 350, 351), (328, 327, 359, 360), (306, 305, 337, 338), (317, 316, 348, 349), (326, 325, 357, 358), (315, 314, 346, 347), (335, 334, 366, 367), (324, 323, 355, 356), (313, 312, 344, 345), (333, 332, 364, 365), (322, 321, 353, 354), (311, 310, 342, 343), (331, 330, 362, 363), (309, 308, 340, 341), (320, 319, 351, 352), (329, 328, 360, 361), (307, 306, 338, 339), (318, 317, 349, 350), (327, 326, 358, 359), (305, 304, 336, 337), (316, 315, 347, 348), (304, 335, 367, 336), (325, 324, 356, 357), (314, 313, 345, 346), (391, 390, 422, 423), (357, 356, 388, 389), (346, 345, 377, 378), (366, 365, 397, 398), (355, 354, 386, 387), (344, 343, 375, 376), (364, 363, 395, 396), (353, 352, 384, 385), (342, 341, 373, 374), (362, 361, 393, 394), (340, 339, 371, 372), (351, 350, 382, 383), (360, 359, 391, 392), (338, 337, 369, 370), (349, 348, 380, 381), (358, 357, 389, 390), (347, 346, 378, 379), (367, 366, 398, 399), (356, 355, 387, 388), (345, 344, 376, 377), (365, 364, 396, 397), (354, 353, 385, 386), (343, 342, 374, 375), (363, 362, 394, 395), (341, 340, 372, 373), (352, 351, 383, 384), (361, 360, 392, 393), (339, 338, 370, 371), (350, 349, 381, 382), (359, 358, 390, 391), (337, 336, 368, 369), (348, 347, 379, 380), (425, 424, 456, 457), (369, 368, 400, 401), (380, 379, 411, 412), (368, 399, 431, 400), (389, 388, 420, 421), (378, 377, 409, 410), (398, 397, 429, 430), (387, 386, 418, 419), (376, 375, 407, 408), (396, 395, 427, 428), (385, 384, 416, 417), (374, 373, 405, 406), (394, 393, 425, 426), (372, 371, 403, 404), (383, 382, 414, 415), (392, 391, 423, 424), (370, 369, 401, 402), (381, 380, 412, 413), (390, 389, 421, 422), (379, 378, 410, 411), (399, 398, 430, 431), (388, 387, 419, 420), (377, 376, 408, 409), (397, 396, 428, 429), (386, 385, 417, 418), (375, 374, 406, 407), (395, 394, 426, 427), (373, 372, 404, 405), (384, 383, 415, 416), (393, 392, 424, 425), (371, 370, 402, 403), (382, 381, 413, 414), (459, 458, 490, 491), (403, 402, 434, 435), (414, 413, 445, 446), (423, 422, 454, 455), (401, 400, 432, 433), (412, 411, 443, 444), (400, 431, 463, 432), (421, 420, 452, 453), (410, 409, 441, 442), (430, 429, 461, 462), (419, 418, 450, 451), (408, 407, 439, 440), (428, 427, 459, 460), (417, 416, 448, 449), (406, 405, 437, 438), (426, 425, 457, 458), (404, 403, 435, 436), (415, 414, 446, 447), (424, 423, 455, 456), (402, 401, 433, 434), (413, 412, 444, 445), (422, 421, 453, 454), (411, 410, 442, 443), (431, 430, 462, 463), (420, 419, 451, 452), (409, 408, 440, 441), (429, 428, 460, 461), (418, 417, 449, 450), (407, 406, 438, 439), (427, 426, 458, 459), (405, 404, 436, 437), (416, 415, 447, 448), (493, 492, 524, 525), (437, 436, 468, 469), (448, 447, 479, 480), (457, 456, 488, 489), (435, 434, 466, 467), (446, 445, 477, 478), (455, 454, 486, 487), (433, 432, 464, 465), (444, 443, 475, 476), (432, 463, 495, 464), (453, 452, 484, 485), (442, 441, 473, 474), (462, 461, 493, 494), (451, 450, 482, 483), (440, 439, 471, 472), (460, 459, 491, 492), (449, 448, 480, 481), (438, 437, 469, 470), (458, 457, 489, 490), (436, 435, 467, 468), (447, 446, 478, 479), (456, 455, 487, 488), (434, 433, 465, 466), (445, 444, 476, 477), (454, 453, 485, 486), (443, 442, 474, 475), (463, 462, 494, 495), (452, 451, 483, 484), (441, 440, 472, 473), (461, 460, 492, 493), (450, 449, 481, 482), (439, 438, 470, 471), (527, 526, 558, 559), (482, 481, 513, 514), (471, 470, 502, 503), (491, 490, 522, 523), (469, 468, 500, 501), (480, 479, 511, 512), (489, 488, 520, 521), (467, 466, 498, 499), (478, 477, 509, 510), (487, 486, 518, 519), (465, 464, 496, 497), (476, 475, 507, 508), (464, 495, 527, 496), (485, 484, 516, 517), (474, 473, 505, 506), (494, 493, 525, 526), (483, 482, 514, 515), (472, 471, 503, 504), (492, 491, 523, 524), (481, 480, 512, 513), (470, 469, 501, 502), (490, 489, 521, 522), (468, 467, 499, 500), (479, 478, 510, 511), (488, 487, 519, 520), (466, 465, 497, 498), (477, 476, 508, 509), (486, 485, 517, 518), (475, 474, 506, 507), (495, 494, 526, 527), (484, 483, 515, 516), (473, 472, 504, 505), (550, 549, 581, 582), (516, 515, 547, 548), (505, 504, 536, 537), (525, 524, 556, 557), (514, 513, 545, 546), (503, 502, 534, 535), (523, 522, 554, 555), (501, 500, 532, 533), (512, 511, 543, 544), (521, 520, 552, 553), (499, 498, 530, 531), (510, 509, 541, 542), (519, 518, 550, 551), (497, 496, 528, 529), (508, 507, 539, 540), (496, 527, 559, 528), (517, 516, 548, 549), (506, 505, 537, 538), (526, 525, 557, 558), (515, 514, 546, 547), (504, 503, 535, 536), (524, 523, 555, 556), (513, 512, 544, 545), (502, 501, 533, 534), (522, 521, 553, 554), (500, 499, 531, 532), (511, 510, 542, 543), (520, 519, 551, 552), (498, 497, 529, 530), (509, 508, 540, 541), (518, 517, 549, 550), (507, 506, 538, 539), (584, 583, 615, 616), (539, 538, 570, 571), (559, 558, 590, 591), (548, 547, 579, 580), (537, 536, 568, 569), (557, 556, 588, 589), (546, 545, 577, 578), (535, 534, 566, 567), (555, 554, 586, 587), (533, 532, 564, 565), (544, 543, 575, 576), (553, 552, 584, 585), (531, 530, 562, 563), (542, 541, 573, 574), (551, 550, 582, 583), (529, 528, 560, 561), (540, 539, 571, 572), (528, 559, 591, 560), (549, 548, 580, 581), (538, 537, 569, 570), (558, 557, 589, 590), (547, 546, 578, 579), (536, 535, 567, 568), (556, 555, 587, 588), (545, 544, 576, 577), (534, 533, 565, 566), (554, 553, 585, 586), (532, 531, 563, 564), (543, 542, 574, 575), (552, 551, 583, 584), (530, 529, 561, 562), (541, 540, 572, 573), (618, 617, 649, 650), (562, 561, 593, 594), (573, 572, 604, 605), (582, 581, 613, 614), (571, 570, 602, 603), (591, 590, 622, 623), (580, 579, 611, 612), (569, 568, 600, 601), (589, 588, 620, 621), (578, 577, 609, 610), (567, 566, 598, 599), (587, 586, 618, 619), (565, 564, 596, 597), (576, 575, 607, 608), (585, 584, 616, 617), (563, 562, 594, 595), (574, 573, 605, 606), (583, 582, 614, 615), (561, 560, 592, 593), (572, 571, 603, 604), (560, 591, 623, 592), (581, 580, 612, 613), (570, 569, 601, 602), (590, 589, 621, 622), (579, 578, 610, 611), (568, 567, 599, 600), (588, 587, 619, 620), (577, 576, 608, 609), (566, 565, 597, 598), (586, 585, 617, 618), (564, 563, 595, 596), (575, 574, 606, 607), (652, 651, 683, 684), (596, 595, 627, 628), (607, 606, 638, 639), (616, 615, 647, 648), (594, 593, 625, 626), (605, 604, 636, 637), (614, 613, 645, 646), (603, 602, 634, 635), (623, 622, 654, 655), (612, 611, 643, 644), (601, 600, 632, 633), (621, 620, 652, 653), (610, 609, 641, 642), (599, 598, 630, 631), (619, 618, 650, 651), (597, 596, 628, 629), (608, 607, 639, 640), (617, 616, 648, 649), (595, 594, 626, 627), (606, 605, 637, 638), (615, 614, 646, 647), (593, 592, 624, 625), (604, 603, 635, 636), (592, 623, 655, 624), (613, 612, 644, 645), (602, 601, 633, 634), (622, 621, 653, 654), (611, 610, 642, 643), (600, 599, 631, 632), (620, 619, 651, 652), (609, 608, 640, 641), (598, 597, 629, 630), (657, 656, 687, 686, 685, 684, 683, 682, 681, 680, 679, 678, 677, 676, 675, 674, 673, 672, 671, 670, 669, 668, 667, 666, 665, 664, 663, 662, 661, 660, 659, 658), (641, 640, 672, 673), (630, 629, 661, 662), (650, 649, 681, 682), (628, 627, 659, 660), (639, 638, 670, 671), (648, 647, 679, 680), (626, 625, 657, 658), (637, 636, 668, 669), (646, 645, 677, 678), (635, 634, 666, 667), (655, 654, 686, 687), (644, 643, 675, 676), (633, 632, 664, 665), (653, 652, 684, 685), (642, 641, 673, 674), (631, 630, 662, 663), (651, 650, 682, 683), (629, 628, 660, 661), (640, 639, 671, 672), (649, 648, 680, 681), (627, 626, 658, 659), (638, 637, 669, 670), (647, 646, 678, 679), (625, 624, 656, 657), (636, 635, 667, 668), (624, 655, 687, 656), (645, 644, 676, 677), (634, 633, 665, 666), (654, 653, 685, 686), (643, 642, 674, 675), (632, 631, 663, 664), (713, 714, 746, 745), (216, 218, 693, 692), (238, 240, 704, 703), (266, 268, 718, 717), (244, 246, 707, 706), (208, 210, 689, 688), (222, 224, 696, 695), (250, 252, 710, 709), (228, 230, 699, 698), (256, 258, 713, 712), (212, 214, 691, 690), (234, 236, 702, 701), (262, 264, 716, 715), (240, 242, 705, 704), (218, 220, 694, 693), (268, 270, 719, 718), (246, 248, 708, 707), (224, 226, 697, 696), (252, 254, 711, 710), (230, 232, 700, 699), (258, 260, 714, 713), (214, 216, 692, 691), (236, 238, 703, 702), (264, 266, 717, 716), (242, 244, 706, 705), (220, 222, 695, 694), (270, 208, 688, 719), (248, 250, 709, 708), (226, 228, 698, 697), (254, 256, 712, 711), (210, 212, 690, 689), (232, 234, 701, 700), (720, 721, 722, 723, 724, 725, 726, 727, 728, 729, 730, 731, 732, 733, 734, 735, 736, 737, 738, 739, 740, 741, 742, 743, 744, 745, 746, 747, 748, 749, 750, 751), (691, 692, 724, 723), (702, 703, 735, 734), (711, 712, 744, 743), (689, 690, 722, 721), (700, 701, 733, 732), (709, 710, 742, 741), (698, 699, 731, 730), (718, 719, 751, 750), (707, 708, 740, 739), (696, 697, 729, 728), (716, 717, 749, 748), (705, 706, 738, 737), (694, 695, 727, 726), (714, 715, 747, 746), (692, 693, 725, 724), (703, 704, 736, 735), (712, 713, 745, 744), (690, 691, 723, 722), (701, 702, 734, 733), (710, 711, 743, 742), (688, 689, 721, 720), (699, 700, 732, 731), (719, 688, 720, 751), (708, 709, 741, 740), (697, 698, 730, 729), (717, 718, 750, 749), (706, 707, 739, 738), (695, 696, 728, 727), (715, 716, 748, 747), (704, 705, 737, 736), (693, 694, 726, 725)])
me_cylinder_005.polygons.foreach_set('use_smooth', [0, 0, 0, 0, 0, 0, 0, 0, 0, 0, 0, 0, 0, 0, 0, 0, 0, 0, 0, 0, 0, 0, 0, 0, 0, 0, 0, 0, 0, 0, 0, 0, 0, 0, 0, 0, 0, 0, 0, 0, 0, 0, 0, 0, 0, 0, 0, 0, 0, 0, 0, 0, 0, 0, 0, 0, 0, 0, 0, 0, 0, 0, 0, 0, 0, 0, 0, 0, 0, 0, 0, 0, 0, 0, 0, 0, 0, 0, 0, 0, 0, 0, 0, 0, 0, 0, 0, 0, 0, 0, 0, 0, 0, 0, 0, 0, 0, 0, 0, 0, 0, 0, 0, 0, 0, 0, 0, 0, 0, 0, 0, 0, 0, 0, 0, 0, 0, 0, 0, 0, 0, 0, 0, 0, 0, 0, 0, 0, 0, 0, 0, 0, 0, 0, 0, 0, 0, 0, 0, 0, 0, 0, 0, 0, 0, 0, 0, 0, 0, 0, 0, 0, 0, 0, 0, 0, 0, 0, 0, 0, 0, 0, 0, 0, 0, 0, 0, 0, 1, 1, 1, 1, 1, 1, 1, 1, 1, 1, 1, 1, 1, 1, 1, 1, 1, 1, 1, 1, 1, 1, 1, 1, 1, 1, 1, 1, 1, 1, 1, 1, 1, 0, 1, 1, 1, 1, 1, 1, 1, 1, 1, 1, 1, 1, 1, 1, 1, 1, 1, 1, 1, 1, 1, 1, 1, 1, 1, 1, 1, 1, 1, 1, 1, 1, 1, 1, 1, 1, 1, 1, 1, 1, 1, 1, 1, 1, 1, 1, 1, 1, 1, 1, 1, 1, 1, 1, 1, 1, 1, 1, 1, 1, 1, 1, 1, 1, 1, 1, 1, 1, 1, 1, 1, 1, 1, 1, 1, 1, 1, 1, 1, 1, 1, 1, 1, 1, 1, 1, 1, 1, 1, 1, 1, 1, 1, 1, 1, 1, 1, 1, 1, 1, 1, 1, 1, 1, 1, 1, 1, 1, 1, 1, 1, 1, 1, 1, 1, 1, 1, 1, 1, 1, 1, 1, 1, 1, 1, 1, 1, 1, 1, 1, 1, 1, 1, 1, 1, 1, 1, 1, 1, 1, 1, 1, 1, 1, 1, 1, 1, 1, 1, 1, 1, 1, 1, 1, 1, 1, 1, 1, 1, 1, 1, 1, 1, 1, 1, 1, 1, 1, 1, 1, 1, 1, 1, 1, 1, 1, 1, 1, 1, 1, 1, 1, 1, 1, 1, 1, 1, 1, 1, 1, 1, 1, 1, 1, 1, 1, 1, 1, 1, 1, 1, 1, 1, 1, 1, 1, 1, 1, 1, 1, 1, 1, 1, 1, 1, 1, 1, 1, 1, 1, 1, 1, 1, 1, 1, 1, 1, 1, 1, 1, 1, 1, 1, 1, 1, 1, 1, 1, 1, 1, 1, 1, 1, 1, 1, 1, 1, 1, 1, 1, 1, 1, 1, 1, 1, 1, 1, 1, 1, 1, 1, 1, 1, 1, 1, 1, 1, 1, 1, 1, 1, 1, 1, 1, 1, 1, 1, 1, 1, 1, 1, 1, 1, 1, 1, 1, 1, 1, 1, 1, 1, 1, 1, 1, 1, 1, 1, 1, 1, 1, 1, 1, 1, 1, 1, 1, 1, 1, 1, 1, 1, 1, 1, 1, 1, 1, 1, 1, 1, 1, 1, 1, 1, 1, 1, 1, 1, 1, 1, 1, 1, 1, 1, 1, 1, 1, 1, 1, 1, 1, 1, 1, 1, 1, 1, 1, 1, 1, 1, 1, 1, 1, 1, 1, 1, 1, 1, 1, 1, 1, 1, 1, 1, 1, 1, 1, 1, 1, 1, 1, 1, 1, 1, 1, 1, 1, 1, 1, 1, 1, 1, 1, 1, 1, 1, 1, 1, 1, 1, 1, 1, 1, 1, 1, 1, 1, 1, 1, 1, 1, 1, 1, 1, 1, 1, 1, 1, 1, 1, 1, 1, 1, 1, 1, 1, 1, 0, 0, 0, 0, 0, 0, 0, 0, 0, 0, 0, 0, 0, 0, 0, 0, 0, 0, 0, 0, 0, 0, 0, 0, 0, 0, 0, 0, 0, 0, 0, 0, 0, 0, 0, 0, 0, 0, 0, 0, 0, 0, 0, 0, 0, 0, 0, 0, 0, 0, 0, 0, 0, 0, 0, 0, 0, 0, 0, 0, 0, 0, 0, 0])
_uv = me_cylinder_005.uv_layers.new(name='UVMap')
_uv.uv.foreach_set('vector', [0.5868, 0.8002, 0.5868, 0.7876, 0.5074, 0.7876, 0.5074, 0.7926, 0.5166, 0.8583, 0.4868, 0.7926, 0.4203, 0.8584, 0.5166, 0.8583, 0.5074, 0.7926, 0.4868, 0.7876, 0.4271, 0.7876, 0.4203, 0.8584, 0.4868, 0.7926, 0.5868, 0.8002, 0.5166, 0.8583, 0.5074, 0.7926, 0.5074, 0.7876, 0.5868, 0.7876, 0.4868, 0.7926, 0.5074, 0.7926, 0.5166, 0.8583, 0.4203, 0.8584, 0.4868, 0.7876, 0.4868, 0.7926, 0.4203, 0.8584, 0.4271, 0.7876, 0.5074, 0.7926, 0.5074, 0.7876, 0.5074, 0.7876, 0.5074, 0.7926, 0.4868, 0.7876, 0.4868, 0.7926, 0.4868, 0.7926, 0.4868, 0.7876, 0.5074, 0.7876, 0.5868, 0.7876, 0.5868, 0.7876, 0.5074, 0.7876, 0.5166, 0.8583, 0.4203, 0.8584, 0.4203, 0.8584, 0.5166, 0.8583, 0.4203, 0.8584, 0.4271, 0.7876, 0.4271, 0.7876, 0.4203, 0.8584, 0.4271, 0.7876, 0.4868, 0.7876, 0.4868, 0.7876, 0.4271, 0.7876, 0.5868, 0.7876, 0.5868, 0.8002, 0.5868, 0.8002, 0.5868, 0.7876, 0.5868, 0.8002, 0.5166, 0.8583, 0.5166, 0.8583, 0.5868, 0.8002, 0.4868, 0.7926, 0.5074, 0.7926, 0.5074, 0.7926, 0.4868, 0.7926, 0.8547, 0.7912, 0.8547, 0.7866, 0.7647, 0.7866, 0.7647, 0.7922, 0.7133, 0.8755, 0.7413, 0.7922, 0.6659, 0.8756, 0.7133, 0.8755, 0.7647, 0.7922, 0.7413, 0.7866, 0.6736, 0.7866, 0.6659, 0.8756, 0.7413, 0.7922, 0.8547, 0.7912, 0.7133, 0.8755, 0.7647, 0.7922, 0.7647, 0.7866, 0.8547, 0.7866, 0.7413, 0.7922, 0.7647, 0.7922, 0.7133, 0.8755, 0.6659, 0.8756, 0.7413, 0.7866, 0.7413, 0.7922, 0.6659, 0.8756, 0.6736, 0.7866, 0.7647, 0.7922, 0.7647, 0.7866, 0.7647, 0.7866, 0.7647, 0.7922, 0.7413, 0.7866, 0.7413, 0.7922, 0.7413, 0.7922, 0.7413, 0.7866, 0.7647, 0.7866, 0.8547, 0.7866, 0.8547, 0.7866, 0.7647, 0.7866, 0.7133, 0.8755, 0.6659, 0.8756, 0.6659, 0.8756, 0.7133, 0.8755, 0.6659, 0.8756, 0.6736, 0.7866, 0.6736, 0.7866, 0.6659, 0.8756, 0.6736, 0.7866, 0.7413, 0.7866, 0.7413, 0.7866, 0.6736, 0.7866, 0.8547, 0.7866, 0.8547, 0.7912, 0.8547, 0.7912, 0.8547, 0.7866, 0.8547, 0.7912, 0.7133, 0.8755, 0.7133, 0.8755, 0.8547, 0.7912, 0.7413, 0.7922, 0.7647, 0.7922, 0.7647, 0.7922, 0.7413, 0.7922, 0.3036, 0.2871, 0.3113, 0.2871, 0.3113, 0.2785, 0.3036, 0.2785, 0.3113, 0.2871, 0.3113, 0.2871, 0.3113, 0.2785, 0.3113, 0.2785, 0.3113, 0.2871, 0.3036, 0.2871, 0.3036, 0.2785, 0.3113, 0.2785, 0.3036, 0.2871, 0.3036, 0.2871, 0.3036, 0.2785, 0.3036, 0.2785, 0.3036, 0.2785, 0.3113, 0.2785, 0.3113, 0.2785, 0.3036, 0.2785, 0.3036, 0.2871, 0.3113, 0.2871, 0.3113, 0.2871, 0.3036, 0.2871, 0.7536, 0.2871, 0.7613, 0.2871, 0.7613, 0.2785, 0.7536, 0.2785, 0.7613, 0.2871, 0.7613, 0.2871, 0.7613, 0.2785, 0.7613, 0.2785, 0.7613, 0.2871, 0.7536, 0.2871, 0.7536, 0.2785, 0.7613, 0.2785, 0.7536, 0.2871, 0.7536, 0.2871, 0.7536, 0.2785, 0.7536, 0.2785, 0.7536, 0.2785, 0.7613, 0.2785, 0.7613, 0.2785, 0.7536, 0.2785, 0.7536, 0.2871, 0.7613, 0.2871, 0.7613, 0.2871, 0.7536, 0.2871, 0.3036, 0.2871, 0.3113, 0.2871, 0.3113, 0.2785, 0.3036, 0.2785, 0.3113, 0.2871, 0.3113, 0.2871, 0.3113, 0.2785, 0.3113, 0.2785, 0.3113, 0.2871, 0.3036, 0.2871, 0.3036, 0.2785, 0.3113, 0.2785, 0.3036, 0.2871, 0.3036, 0.2871, 0.3036, 0.2785, 0.3036, 0.2785, 0.3036, 0.2785, 0.3113, 0.2785, 0.3113, 0.2785, 0.3036, 0.2785, 0.3036, 0.2871, 0.3113, 0.2871, 0.3113, 0.2871, 0.3036, 0.2871, 0.7536, 0.2871, 0.7613, 0.2871, 0.7613, 0.2785, 0.7536, 0.2785, 0.7613, 0.2871, 0.7613, 0.2871, 0.7613, 0.2785, 0.7613, 0.2785, 0.7613, 0.2871, 0.7536, 0.2871, 0.7536, 0.2785, 0.7613, 0.2785, 0.7536, 0.2871, 0.7536, 0.2871, 0.7536, 0.2785, 0.7536, 0.2785, 0.7536, 0.2785, 0.7613, 0.2785, 0.7613, 0.2785, 0.7536, 0.2785, 0.7536, 0.2871, 0.7613, 0.2871, 0.7613, 0.2871, 0.7536, 0.2871, 0.5868, 0.8002, 0.5868, 0.7876, 0.5074, 0.7876, 0.5074, 0.7926, 0.5166, 0.8583, 0.4868, 0.7926, 0.4203, 0.8584, 0.5166, 0.8583, 0.5074, 0.7926, 0.4868, 0.7876, 0.4271, 0.7876, 0.4203, 0.8584, 0.4868, 0.7926, 0.5868, 0.8002, 0.5166, 0.8583, 0.5074, 0.7926, 0.5074, 0.7876, 0.5868, 0.7876, 0.4868, 0.7926, 0.5074, 0.7926, 0.5166, 0.8583, 0.4203, 0.8584, 0.4868, 0.7876, 0.4868, 0.7926, 0.4203, 0.8584, 0.4271, 0.7876, 0.5074, 0.7926, 0.5074, 0.7876, 0.5074, 0.7876, 0.5074, 0.7926, 0.4868, 0.7876, 0.4868, 0.7926, 0.4868, 0.7926, 0.4868, 0.7876, 0.5074, 0.7876, 0.5868, 0.7876, 0.5868, 0.7876, 0.5074, 0.7876, 0.5166, 0.8583, 0.4203, 0.8584, 0.4203, 0.8584, 0.5166, 0.8583, 0.4203, 0.8584, 0.4271, 0.7876, 0.4271, 0.7876, 0.4203, 0.8584, 0.4271, 0.7876, 0.4868, 0.7876, 0.4868, 0.7876, 0.4271, 0.7876, 0.5868, 0.7876, 0.5868, 0.8002, 0.5868, 0.8002, 0.5868, 0.7876, 0.5868, 0.8002, 0.5166, 0.8583, 0.5166, 0.8583, 0.5868, 0.8002, 0.4868, 0.7926, 0.5074, 0.7926, 0.5074, 0.7926, 0.4868, 0.7926, 0.8547, 0.7912, 0.8547, 0.7866, 0.7647, 0.7866, 0.7647, 0.7922, 0.7133, 0.8755, 0.7413, 0.7922, 0.6659, 0.8756, 0.7133, 0.8755, 0.7647, 0.7922, 0.7413, 0.7866, 0.6736, 0.7866, 0.6659, 0.8756, 0.7413, 0.7922, 0.8547, 0.7912, 0.7133, 0.8755, 0.7647, 0.7922, 0.7647, 0.7866, 0.8547, 0.7866, 0.7413, 0.7922, 0.7647, 0.7922, 0.7133, 0.8755, 0.6659, 0.8756, 0.7413, 0.7866, 0.7413, 0.7922, 0.6659, 0.8756, 0.6736, 0.7866, 0.7647, 0.7922, 0.7647, 0.7866, 0.7647, 0.7866, 0.7647, 0.7922, 0.7413, 0.7866, 0.7413, 0.7922, 0.7413, 0.7922, 0.7413, 0.7866, 0.7647, 0.7866, 0.8547, 0.7866, 0.8547, 0.7866, 0.7647, 0.7866, 0.7133, 0.8755, 0.6659, 0.8756, 0.6659, 0.8756, 0.7133, 0.8755, 0.6659, 0.8756, 0.6736, 0.7866, 0.6736, 0.7866, 0.6659, 0.8756, 0.6736, 0.7866, 0.7413, 0.7866, 0.7413, 0.7866, 0.6736, 0.7866, 0.8547, 0.7866, 0.8547, 0.7912, 0.8547, 0.7912, 0.8547, 0.7866, 0.8547, 0.7912, 0.7133, 0.8755, 0.7133, 0.8755, 0.8547, 0.7912, 0.7413, 0.7922, 0.7647, 0.7922, 0.7647, 0.7922, 0.7413, 0.7922, 0.5868, 0.8002, 0.5868, 0.7876, 0.5074, 0.7876, 0.5074, 0.7926, 0.5166, 0.8583, 0.4868, 0.7926, 0.4203, 0.8584, 0.5166, 0.8583, 0.5074, 0.7926, 0.4868, 0.7876, 0.4271, 0.7876, 0.4203, 0.8584, 0.4868, 0.7926, 0.5868, 0.8002, 0.5166, 0.8583, 0.5074, 0.7926, 0.5074, 0.7876, 0.5868, 0.7876, 0.4868, 0.7926, 0.5074, 0.7926, 0.5166, 0.8583, 0.4203, 0.8584, 0.4868, 0.7876, 0.4868, 0.7926, 0.4203, 0.8584, 0.4271, 0.7876, 0.5074, 0.7926, 0.5074, 0.7876, 0.5074, 0.7876, 0.5074, 0.7926, 0.4868, 0.7876, 0.4868, 0.7926, 0.4868, 0.7926, 0.4868, 0.7876, 0.5074, 0.7876, 0.5868, 0.7876, 0.5868, 0.7876, 0.5074, 0.7876, 0.5166, 0.8583, 0.4203, 0.8584, 0.4203, 0.8584, 0.5166, 0.8583, 0.4203, 0.8584, 0.4271, 0.7876, 0.4271, 0.7876, 0.4203, 0.8584, 0.4271, 0.7876, 0.4868, 0.7876, 0.4868, 0.7876, 0.4271, 0.7876, 0.5868, 0.7876, 0.5868, 0.8002, 0.5868, 0.8002, 0.5868, 0.7876, 0.5868, 0.8002, 0.5166, 0.8583, 0.5166, 0.8583, 0.5868, 0.8002, 0.4868, 0.7926, 0.5074, 0.7926, 0.5074, 0.7926, 0.4868, 0.7926, 0.8547, 0.7912, 0.8547, 0.7866, 0.7647, 0.7866, 0.7647, 0.7922, 0.7133, 0.8755, 0.7413, 0.7922, 0.6659, 0.8756, 0.7133, 0.8755, 0.7647, 0.7922, 0.7413, 0.7866, 0.6736, 0.7866, 0.6659, 0.8756, 0.7413, 0.7922, 0.8547, 0.7912, 0.7133, 0.8755, 0.7647, 0.7922, 0.7647, 0.7866, 0.8547, 0.7866, 0.7413, 0.7922, 0.7647, 0.7922, 0.7133, 0.8755, 0.6659, 0.8756, 0.7413, 0.7866, 0.7413, 0.7922, 0.6659, 0.8756, 0.6736, 0.7866, 0.7647, 0.7922, 0.7647, 0.7866, 0.7647, 0.7866, 0.7647, 0.7922, 0.7413, 0.7866, 0.7413, 0.7922, 0.7413, 0.7922, 0.7413, 0.7866, 0.7647, 0.7866, 0.8547, 0.7866, 0.8547, 0.7866, 0.7647, 0.7866, 0.7133, 0.8755, 0.6659, 0.8756, 0.6659, 0.8756, 0.7133, 0.8755, 0.6659, 0.8756, 0.6736, 0.7866, 0.6736, 0.7866, 0.6659, 0.8756, 0.6736, 0.7866, 0.7413, 0.7866, 0.7413, 0.7866, 0.6736, 0.7866, 0.8547, 0.7866, 0.8547, 0.7912, 0.8547, 0.7912, 0.8547, 0.7866, 0.8547, 0.7912, 0.7133, 0.8755, 0.7133, 0.8755, 0.8547, 0.7912, 0.7413, 0.7922, 0.7647, 0.7922, 0.7647, 0.7922, 0.7413, 0.7922, 0.3036, 0.2871, 0.3113, 0.2871, 0.3113, 0.2785, 0.3036, 0.2785, 0.3113, 0.2871, 0.3113, 0.2871, 0.3113, 0.2785, 0.3113, 0.2785, 0.3113, 0.2871, 0.3036, 0.2871, 0.3036, 0.2785, 0.3113, 0.2785, 0.3036, 0.2871, 0.3036, 0.2871, 0.3036, 0.2785, 0.3036, 0.2785, 0.3036, 0.2785, 0.3113, 0.2785, 0.3113, 0.2785, 0.3036, 0.2785, 0.3036, 0.2871, 0.3113, 0.2871, 0.3113, 0.2871, 0.3036, 0.2871, 0.7536, 0.2871, 0.7613, 0.2871, 0.7613, 0.2785, 0.7536, 0.2785, 0.7613, 0.2871, 0.7613, 0.2871, 0.7613, 0.2785, 0.7613, 0.2785, 0.7613, 0.2871, 0.7536, 0.2871, 0.7536, 0.2785, 0.7613, 0.2785, 0.7536, 0.2871, 0.7536, 0.2871, 0.7536, 0.2785, 0.7536, 0.2785, 0.7536, 0.2785, 0.7613, 0.2785, 0.7613, 0.2785, 0.7536, 0.2785, 0.7536, 0.2871, 0.7613, 0.2871, 0.7613, 0.2871, 0.7536, 0.2871, 0.3036, 0.2871, 0.3113, 0.2871, 0.3113, 0.2785, 0.3036, 0.2785, 0.3113, 0.2871, 0.3113, 0.2871, 0.3113, 0.2785, 0.3113, 0.2785, 0.3113, 0.2871, 0.3036, 0.2871, 0.3036, 0.2785, 0.3113, 0.2785, 0.3036, 0.2871, 0.3036, 0.2871, 0.3036, 0.2785, 0.3036, 0.2785, 0.3036, 0.2785, 0.3113, 0.2785, 0.3113, 0.2785, 0.3036, 0.2785, 0.3036, 0.2871, 0.3113, 0.2871, 0.3113, 0.2871, 0.3036, 0.2871, 0.7536, 0.2871, 0.7613, 0.2871, 0.7613, 0.2785, 0.7536, 0.2785, 0.7613, 0.2871, 0.7613, 0.2871, 0.7613, 0.2785, 0.7613, 0.2785, 0.7613, 0.2871, 0.7536, 0.2871, 0.7536, 0.2785, 0.7613, 0.2785, 0.7536, 0.2871, 0.7536, 0.2871, 0.7536, 0.2785, 0.7536, 0.2785, 0.7536, 0.2785, 0.7613, 0.2785, 0.7613, 0.2785, 0.7536, 0.2785, 0.7536, 0.2871, 0.7613, 0.2871, 0.7613, 0.2871, 0.7536, 0.2871, 0.5868, 0.8002, 0.5868, 0.7876, 0.5074, 0.7876, 0.5074, 0.7926, 0.5166, 0.8583, 0.4868, 0.7926, 0.4203, 0.8584, 0.5166, 0.8583, 0.5074, 0.7926, 0.4868, 0.7876, 0.4271, 0.7876, 0.4203, 0.8584, 0.4868, 0.7926, 0.5868, 0.8002, 0.5166, 0.8583, 0.5074, 0.7926, 0.5074, 0.7876, 0.5868, 0.7876, 0.4868, 0.7926, 0.5074, 0.7926, 0.5166, 0.8583, 0.4203, 0.8584, 0.4868, 0.7876, 0.4868, 0.7926, 0.4203, 0.8584, 0.4271, 0.7876, 0.5074, 0.7926, 0.5074, 0.7876, 0.5074, 0.7876, 0.5074, 0.7926, 0.4868, 0.7876, 0.4868, 0.7926, 0.4868, 0.7926, 0.4868, 0.7876, 0.5074, 0.7876, 0.5868, 0.7876, 0.5868, 0.7876, 0.5074, 0.7876, 0.5166, 0.8583, 0.4203, 0.8584, 0.4203, 0.8584, 0.5166, 0.8583, 0.4203, 0.8584, 0.4271, 0.7876, 0.4271, 0.7876, 0.4203, 0.8584, 0.4271, 0.7876, 0.4868, 0.7876, 0.4868, 0.7876, 0.4271, 0.7876, 0.5868, 0.7876, 0.5868, 0.8002, 0.5868, 0.8002, 0.5868, 0.7876, 0.5868, 0.8002, 0.5166, 0.8583, 0.5166, 0.8583, 0.5868, 0.8002, 0.4868, 0.7926, 0.5074, 0.7926, 0.5074, 0.7926, 0.4868, 0.7926, 0.8547, 0.7912, 0.8547, 0.7866, 0.7647, 0.7866, 0.7647, 0.7922, 0.7133, 0.8755, 0.7413, 0.7922, 0.6659, 0.8756, 0.7133, 0.8755, 0.7647, 0.7922, 0.7413, 0.7866, 0.6736, 0.7866, 0.6659, 0.8756, 0.7413, 0.7922, 0.8547, 0.7912, 0.7133, 0.8755, 0.7647, 0.7922, 0.7647, 0.7866, 0.8547, 0.7866, 0.7413, 0.7922, 0.7647, 0.7922, 0.7133, 0.8755, 0.6659, 0.8756, 0.7413, 0.7866, 0.7413, 0.7922, 0.6659, 0.8756, 0.6736, 0.7866, 0.7647, 0.7922, 0.7647, 0.7866, 0.7647, 0.7866, 0.7647, 0.7922, 0.7413, 0.7866, 0.7413, 0.7922, 0.7413, 0.7922, 0.7413, 0.7866, 0.7647, 0.7866, 0.8547, 0.7866, 0.8547, 0.7866, 0.7647, 0.7866, 0.7133, 0.8755, 0.6659, 0.8756, 0.6659, 0.8756, 0.7133, 0.8755, 0.6659, 0.8756, 0.6736, 0.7866, 0.6736, 0.7866, 0.6659, 0.8756, 0.6736, 0.7866, 0.7413, 0.7866, 0.7413, 0.7866, 0.6736, 0.7866, 0.8547, 0.7866, 0.8547, 0.7912, 0.8547, 0.7912, 0.8547, 0.7866, 0.8547, 0.7912, 0.7133, 0.8755, 0.7133, 0.8755, 0.8547, 0.7912, 0.7413, 0.7922, 0.7647, 0.7922, 0.7647, 0.7922, 0.7413, 0.7922, 0.06575, 0.07925, 0.3436, 0.07711, 0.3436, 0.08523, 0.06634, 0.0877, 0.06634, 0.0877, 0.3436, 0.08523, 0.3436, 0.09335, 0.06672, 0.09578, 0.06672, 0.09578, 0.3436, 0.09335, 0.3436, 0.1015, 0.06697, 0.1037, 0.06697, 0.1037, 0.3436, 0.1015, 0.3436, 0.1096, 0.06716, 0.1115, 0.06716, 0.1115, 0.3436, 0.1096, 0.3437, 0.1177, 0.06729, 0.1192, 0.06729, 0.1192, 0.3437, 0.1177, 0.3437, 0.1258, 0.06739, 0.1269, 0.06739, 0.1269, 0.3437, 0.1258, 0.3437, 0.1339, 0.06746, 0.1346, 0.06746, 0.1346, 0.3437, 0.1339, 0.3437, 0.142, 0.06751, 0.1422, 0.06751, 0.1422, 0.3437, 0.142, 0.3437, 0.1502, 0.06753, 0.1499, 0.06753, 0.1499, 0.3437, 0.1502, 0.3437, 0.1583, 0.06753, 0.1575, 0.06753, 0.1575, 0.3437, 0.1583, 0.3437, 0.1664, 0.06749, 0.1652, 0.06749, 0.1652, 0.3437, 0.1664, 0.3437, 0.1745, 0.06741, 0.1729, 0.06741, 0.1729, 0.3437, 0.1745, 0.3437, 0.1826, 0.06727, 0.1806, 0.06727, 0.1806, 0.3437, 0.1826, 0.3437, 0.1907, 0.06704, 0.1883, 0.06704, 0.1883, 0.3437, 0.1907, 0.3437, 0.1988, 0.06667, 0.1962, 0.06667, 0.1962, 0.3437, 0.1988, 0.3437, 0.2068, 0.06607, 0.2043, 0.9152, 0.4228, 0.6376, 0.4252, 0.6376, 0.4171, 0.9146, 0.4144, 0.9146, 0.4144, 0.6376, 0.4171, 0.6376, 0.409, 0.9141, 0.4064, 0.9141, 0.4064, 0.6376, 0.409, 0.6376, 0.4008, 0.9139, 0.3984, 0.9139, 0.3984, 0.6376, 0.4008, 0.6376, 0.3927, 0.9137, 0.3906, 0.9137, 0.3906, 0.6376, 0.3927, 0.6376, 0.3845, 0.9136, 0.3828, 0.9136, 0.3828, 0.6376, 0.3845, 0.6376, 0.3764, 0.9135, 0.3751, 0.9135, 0.3751, 0.6376, 0.3764, 0.6376, 0.3683, 0.9134, 0.3674, 0.9134, 0.3674, 0.6376, 0.3683, 0.6375, 0.3601, 0.9133, 0.3597, 0.9133, 0.3597, 0.6375, 0.3601, 0.6375, 0.352, 0.9133, 0.352, 0.9133, 0.352, 0.6375, 0.352, 0.6375, 0.3439, 0.9133, 0.3443, 0.9133, 0.3443, 0.6375, 0.3439, 0.6375, 0.3358, 0.9134, 0.3366, 0.9134, 0.3366, 0.6375, 0.3358, 0.6375, 0.3276, 0.9135, 0.3289, 0.9135, 0.3289, 0.6375, 0.3276, 0.6375, 0.3195, 0.9136, 0.3212, 0.9136, 0.3212, 0.6375, 0.3195, 0.6375, 0.3114, 0.9138, 0.3134, 0.6412, 0.3627, 0.6412, 0.3708, 0.5275, 0.371, 0.5275, 0.3629, 0.9142, 0.3055, 0.6375, 0.3032, 0.6375, 0.2952, 0.9148, 0.2974, 0.9138, 0.3134, 0.6375, 0.3114, 0.6375, 0.3032, 0.9142, 0.3055, 0.1059, 0.5504, 0.1059, 0.5354, 0.1268, 0.5375, 0.1268, 0.5483, 0.5275, 0.3223, 0.5275, 0.3304, 0.4445, 0.3304, 0.4445, 0.3223, 0.3403, 0.1672, 0.3403, 0.1591, 0.4538, 0.159, 0.4538, 0.1671, 0.6412, 0.3383, 0.6412, 0.3464, 0.5275, 0.3466, 0.5275, 0.3385, 0.3403, 0.1023, 0.3403, 0.09422, 0.4538, 0.09411, 0.4538, 0.1022, 0.3403, 0.1916, 0.3403, 0.1835, 0.4538, 0.1833, 0.4538, 0.1914, 0.6412, 0.3139, 0.6412, 0.322, 0.5275, 0.3223, 0.5275, 0.3141, 0.6413, 0.4034, 0.6413, 0.4115, 0.5275, 0.4116, 0.5275, 0.4035, 0.3403, 0.1267, 0.3403, 0.1186, 0.4538, 0.1184, 0.4538, 0.1266, 0.6412, 0.2896, 0.6412, 0.2976, 0.5275, 0.2979, 0.5275, 0.2898, 0.6412, 0.379, 0.6412, 0.3871, 0.5275, 0.3872, 0.5275, 0.3791, 0.3403, 0.151, 0.3403, 0.1429, 0.4538, 0.1428, 0.4538, 0.1509, 0.6412, 0.3546, 0.6412, 0.3627, 0.5275, 0.3629, 0.5275, 0.3547, 0.3403, 0.0861, 0.3402, 0.07798, 0.4538, 0.07788, 0.4538, 0.086, 0.3403, 0.1754, 0.3403, 0.1672, 0.4538, 0.1671, 0.4538, 0.1752, 0.6412, 0.3302, 0.6412, 0.3383, 0.5275, 0.3385, 0.5275, 0.3304, 0.3403, 0.1104, 0.3403, 0.1023, 0.4538, 0.1022, 0.4538, 0.1103, 0.3403, 0.1996, 0.3403, 0.1916, 0.4538, 0.1914, 0.4538, 0.1995, 0.6412, 0.3058, 0.6412, 0.3139, 0.5275, 0.3141, 0.5275, 0.306, 0.6412, 0.3952, 0.6413, 0.4034, 0.5275, 0.4035, 0.5275, 0.3953, 0.3402, 0.07798, 0.3402, 0.06985, 0.4538, 0.06977, 0.4538, 0.07788, 0.3403, 0.1348, 0.3403, 0.1267, 0.4538, 0.1266, 0.4538, 0.1347, 0.6412, 0.3708, 0.6412, 0.379, 0.5275, 0.3791, 0.5275, 0.371, 0.3403, 0.1591, 0.3403, 0.151, 0.4538, 0.1509, 0.4538, 0.159, 0.6412, 0.3464, 0.6412, 0.3546, 0.5275, 0.3547, 0.5275, 0.3466, 0.3403, 0.09422, 0.3403, 0.0861, 0.4538, 0.086, 0.4538, 0.09411, 0.3403, 0.1835, 0.3403, 0.1754, 0.4538, 0.1752, 0.4538, 0.1833, 0.6412, 0.322, 0.6412, 0.3302, 0.5275, 0.3304, 0.5275, 0.3223, 0.6413, 0.4115, 0.6413, 0.4197, 0.5275, 0.4197, 0.5275, 0.4116, 0.3403, 0.1186, 0.3403, 0.1104, 0.4538, 0.1103, 0.4538, 0.1184, 0.6412, 0.2976, 0.6412, 0.3058, 0.5275, 0.306, 0.5275, 0.2979, 0.6412, 0.3871, 0.6412, 0.3952, 0.5275, 0.3953, 0.5275, 0.3872, 0.3403, 0.1429, 0.3403, 0.1348, 0.4538, 0.1347, 0.4538, 0.1428, 0.4445, 0.3061, 0.4445, 0.3142, 0.4314, 0.3142, 0.4314, 0.3061, 0.5275, 0.4116, 0.5275, 0.4197, 0.4445, 0.4196, 0.4445, 0.4115, 0.4538, 0.1184, 0.4538, 0.1103, 0.5368, 0.1103, 0.5368, 0.1184, 0.5275, 0.3385, 0.5275, 0.3466, 0.4445, 0.3466, 0.4445, 0.3385, 0.4538, 0.1022, 0.4538, 0.09411, 0.5367, 0.09406, 0.5368, 0.1022, 0.4538, 0.1914, 0.4538, 0.1833, 0.5368, 0.1833, 0.5368, 0.1914, 0.5275, 0.3547, 0.5275, 0.3629, 0.4445, 0.3628, 0.4445, 0.3547, 0.4538, 0.086, 0.4538, 0.07788, 0.5367, 0.07783, 0.5367, 0.08594, 0.4538, 0.1752, 0.4538, 0.1671, 0.5368, 0.1671, 0.5368, 0.1752, 0.5275, 0.371, 0.5275, 0.3791, 0.4445, 0.3791, 0.4445, 0.3709, 0.4538, 0.159, 0.4538, 0.1509, 0.5368, 0.1509, 0.5368, 0.159, 0.5275, 0.2979, 0.5275, 0.306, 0.4445, 0.3061, 0.4445, 0.2979, 0.5275, 0.3872, 0.5275, 0.3953, 0.4445, 0.3953, 0.4445, 0.3872, 0.4538, 0.1428, 0.4538, 0.1347, 0.5368, 0.1346, 0.5368, 0.1428, 0.5275, 0.3141, 0.5275, 0.3223, 0.4445, 0.3223, 0.4445, 0.3142, 0.5275, 0.4035, 0.5275, 0.4116, 0.4445, 0.4115, 0.4445, 0.4034, 0.4538, 0.1266, 0.4538, 0.1184, 0.5368, 0.1184, 0.5368, 0.1265, 0.5275, 0.3304, 0.5275, 0.3385, 0.4445, 0.3385, 0.4445, 0.3304, 0.4538, 0.1103, 0.4538, 0.1022, 0.5368, 0.1022, 0.5368, 0.1103, 0.4538, 0.1995, 0.4538, 0.1914, 0.5368, 0.1914, 0.5368, 0.1996, 0.5275, 0.3466, 0.5275, 0.3547, 0.4445, 0.3547, 0.4445, 0.3466, 0.4538, 0.09411, 0.4538, 0.086, 0.5367, 0.08594, 0.5367, 0.09406, 0.4538, 0.1833, 0.4538, 0.1752, 0.5368, 0.1752, 0.5368, 0.1833, 0.5275, 0.3629, 0.5275, 0.371, 0.4445, 0.3709, 0.4445, 0.3628, 0.4538, 0.07788, 0.4538, 0.06977, 0.5367, 0.06971, 0.5367, 0.07783, 0.4538, 0.1671, 0.4538, 0.159, 0.5368, 0.159, 0.5368, 0.1671, 0.5275, 0.2898, 0.5275, 0.2979, 0.4445, 0.2979, 0.4445, 0.2898, 0.5275, 0.3791, 0.5275, 0.3872, 0.4445, 0.3872, 0.4445, 0.3791, 0.4538, 0.1509, 0.4538, 0.1428, 0.5368, 0.1428, 0.5368, 0.1509, 0.5275, 0.306, 0.5275, 0.3141, 0.4445, 0.3142, 0.4445, 0.3061, 0.5275, 0.3953, 0.5275, 0.4035, 0.4445, 0.4034, 0.4445, 0.3953, 0.4538, 0.1347, 0.4538, 0.1266, 0.5368, 0.1265, 0.5368, 0.1346, 0.4314, 0.2898, 0.4314, 0.2979, 0.4162, 0.2979, 0.4162, 0.2898, 0.4445, 0.3953, 0.4445, 0.4034, 0.4314, 0.4034, 0.4314, 0.3953, 0.5368, 0.1346, 0.5368, 0.1265, 0.5499, 0.1265, 0.5499, 0.1346, 0.4445, 0.3223, 0.4445, 0.3304, 0.4314, 0.3304, 0.4314, 0.3223, 0.4445, 0.4115, 0.4445, 0.4196, 0.4314, 0.4196, 0.4314, 0.4115, 0.5368, 0.1184, 0.5368, 0.1103, 0.5499, 0.1103, 0.5499, 0.1184, 0.4445, 0.3385, 0.4445, 0.3466, 0.4314, 0.3466, 0.4314, 0.3385, 0.5368, 0.1022, 0.5367, 0.09406, 0.5499, 0.09405, 0.5499, 0.1022, 0.5368, 0.1914, 0.5368, 0.1833, 0.5499, 0.1833, 0.5499, 0.1915, 0.4445, 0.3547, 0.4445, 0.3628, 0.4314, 0.3628, 0.4314, 0.3547, 0.5367, 0.08594, 0.5367, 0.07783, 0.5499, 0.07782, 0.5499, 0.08593, 0.5368, 0.1752, 0.5368, 0.1671, 0.5499, 0.1671, 0.5499, 0.1752, 0.4445, 0.3709, 0.4445, 0.3791, 0.4314, 0.379, 0.4314, 0.3709, 0.5368, 0.159, 0.5368, 0.1509, 0.5499, 0.1509, 0.5499, 0.159, 0.4445, 0.2979, 0.4445, 0.3061, 0.4314, 0.3061, 0.4314, 0.2979, 0.4445, 0.3872, 0.4445, 0.3953, 0.4314, 0.3953, 0.4314, 0.3872, 0.5368, 0.1428, 0.5368, 0.1346, 0.5499, 0.1346, 0.5499, 0.1428, 0.4445, 0.3142, 0.4445, 0.3223, 0.4314, 0.3223, 0.4314, 0.3142, 0.4445, 0.4034, 0.4445, 0.4115, 0.4314, 0.4115, 0.4314, 0.4034, 0.5368, 0.1265, 0.5368, 0.1184, 0.5499, 0.1184, 0.5499, 0.1265, 0.4445, 0.3304, 0.4445, 0.3385, 0.4314, 0.3385, 0.4314, 0.3304, 0.5368, 0.1103, 0.5368, 0.1022, 0.5499, 0.1022, 0.5499, 0.1103, 0.5368, 0.1996, 0.5368, 0.1914, 0.5499, 0.1915, 0.5499, 0.1996, 0.4445, 0.3466, 0.4445, 0.3547, 0.4314, 0.3547, 0.4314, 0.3466, 0.5367, 0.09406, 0.5367, 0.08594, 0.5499, 0.08593, 0.5499, 0.09405, 0.5368, 0.1833, 0.5368, 0.1752, 0.5499, 0.1752, 0.5499, 0.1833, 0.4445, 0.3628, 0.4445, 0.3709, 0.4314, 0.3709, 0.4314, 0.3628, 0.5367, 0.07783, 0.5367, 0.06971, 0.5498, 0.0697, 0.5499, 0.07782, 0.5368, 0.1671, 0.5368, 0.159, 0.5499, 0.159, 0.5499, 0.1671, 0.4445, 0.2898, 0.4445, 0.2979, 0.4314, 0.2979, 0.4314, 0.2898, 0.4445, 0.3791, 0.4445, 0.3872, 0.4314, 0.3872, 0.4314, 0.379, 0.5368, 0.1509, 0.5368, 0.1428, 0.5499, 0.1428, 0.5499, 0.1509, 0.4395, 0.3628, 0.4395, 0.3709, 0.283, 0.3706, 0.283, 0.3625, 0.4314, 0.379, 0.4314, 0.3872, 0.4161, 0.3871, 0.4162, 0.379, 0.5499, 0.1509, 0.5499, 0.1428, 0.5651, 0.1428, 0.5651, 0.1509, 0.4314, 0.3061, 0.4314, 0.3142, 0.4162, 0.3142, 0.4162, 0.3061, 0.4314, 0.3953, 0.4314, 0.4034, 0.4161, 0.4034, 0.4161, 0.3952, 0.5499, 0.1346, 0.5499, 0.1265, 0.5651, 0.1265, 0.5651, 0.1346, 0.4314, 0.3223, 0.4314, 0.3304, 0.4162, 0.3304, 0.4162, 0.3223, 0.4314, 0.4115, 0.4314, 0.4196, 0.4161, 0.4196, 0.4161, 0.4115, 0.5499, 0.1184, 0.5499, 0.1103, 0.5651, 0.1103, 0.5651, 0.1184, 0.4314, 0.3385, 0.4314, 0.3466, 0.4162, 0.3466, 0.4162, 0.3385, 0.5499, 0.1022, 0.5499, 0.09405, 0.5651, 0.09405, 0.5651, 0.1022, 0.5499, 0.1915, 0.5499, 0.1833, 0.5651, 0.1833, 0.5651, 0.1915, 0.4314, 0.3547, 0.4314, 0.3628, 0.4162, 0.3628, 0.4162, 0.3547, 0.5499, 0.08593, 0.5499, 0.07782, 0.5651, 0.07781, 0.5651, 0.08593, 0.5499, 0.1752, 0.5499, 0.1671, 0.5651, 0.1671, 0.5651, 0.1752, 0.4314, 0.3709, 0.4314, 0.379, 0.4162, 0.379, 0.4162, 0.3709, 0.5499, 0.159, 0.5499, 0.1509, 0.5651, 0.1509, 0.5651, 0.159, 0.4314, 0.2979, 0.4314, 0.3061, 0.4162, 0.3061, 0.4162, 0.2979, 0.4314, 0.3872, 0.4314, 0.3953, 0.4161, 0.3952, 0.4161, 0.3871, 0.5499, 0.1428, 0.5499, 0.1346, 0.5651, 0.1346, 0.5651, 0.1428, 0.4314, 0.3142, 0.4314, 0.3223, 0.4162, 0.3223, 0.4162, 0.3142, 0.4314, 0.4034, 0.4314, 0.4115, 0.4161, 0.4115, 0.4161, 0.4034, 0.5499, 0.1265, 0.5499, 0.1184, 0.5651, 0.1184, 0.5651, 0.1265, 0.4314, 0.3304, 0.4314, 0.3385, 0.4162, 0.3385, 0.4162, 0.3304, 0.5499, 0.1103, 0.5499, 0.1022, 0.5651, 0.1022, 0.5651, 0.1103, 0.5499, 0.1996, 0.5499, 0.1915, 0.5651, 0.1915, 0.5651, 0.1996, 0.4314, 0.3466, 0.4314, 0.3547, 0.4162, 0.3547, 0.4162, 0.3466, 0.5499, 0.09405, 0.5499, 0.08593, 0.5651, 0.08593, 0.5651, 0.09405, 0.5499, 0.1833, 0.5499, 0.1752, 0.5651, 0.1752, 0.5651, 0.1833, 0.4314, 0.3628, 0.4314, 0.3709, 0.4162, 0.3709, 0.4162, 0.3628, 0.5499, 0.07782, 0.5498, 0.0697, 0.5651, 0.06969, 0.5651, 0.07781, 0.5499, 0.1671, 0.5499, 0.159, 0.5651, 0.159, 0.5651, 0.1671, 0.3241, 0.3463, 0.3241, 0.3544, 0.2581, 0.3541, 0.2581, 0.3464, 0.5464, 0.07781, 0.5464, 0.06969, 0.7033, 0.06974, 0.7033, 0.07787, 0.5464, 0.1671, 0.5464, 0.159, 0.7032, 0.159, 0.7032, 0.1671, 0.4395, 0.2898, 0.4395, 0.2979, 0.2829, 0.2977, 0.2829, 0.2896, 0.4395, 0.379, 0.4395, 0.3871, 0.2829, 0.3867, 0.283, 0.3786, 0.5464, 0.1509, 0.5464, 0.1428, 0.7032, 0.1428, 0.7032, 0.1509, 0.4395, 0.3061, 0.4395, 0.3142, 0.283, 0.3139, 0.2829, 0.3058, 0.4395, 0.3952, 0.4395, 0.4034, 0.2829, 0.4029, 0.2829, 0.3948, 0.5464, 0.1346, 0.5464, 0.1265, 0.7032, 0.1265, 0.7032, 0.1347, 0.4395, 0.3223, 0.4395, 0.3304, 0.283, 0.3301, 0.283, 0.322, 0.4394, 0.4115, 0.4394, 0.4196, 0.2828, 0.4191, 0.2829, 0.411, 0.5464, 0.1184, 0.5464, 0.1103, 0.7032, 0.1103, 0.7032, 0.1184, 0.4395, 0.3385, 0.4395, 0.3466, 0.283, 0.3463, 0.283, 0.3382, 0.5464, 0.1022, 0.5464, 0.09405, 0.7033, 0.09411, 0.7032, 0.1022, 0.5464, 0.1915, 0.5464, 0.1833, 0.7033, 0.1833, 0.7033, 0.1914, 0.4395, 0.3547, 0.4395, 0.3628, 0.283, 0.3625, 0.283, 0.3544, 0.5464, 0.08593, 0.5464, 0.07781, 0.7033, 0.07787, 0.7033, 0.08599, 0.5464, 0.1752, 0.5464, 0.1671, 0.7032, 0.1671, 0.7033, 0.1752, 0.4395, 0.3709, 0.4395, 0.379, 0.283, 0.3786, 0.283, 0.3706, 0.5464, 0.159, 0.5464, 0.1509, 0.7032, 0.1509, 0.7032, 0.159, 0.4395, 0.2979, 0.4395, 0.3061, 0.2829, 0.3058, 0.2829, 0.2977, 0.4395, 0.3871, 0.4395, 0.3952, 0.2829, 0.3948, 0.2829, 0.3867, 0.5464, 0.1428, 0.5464, 0.1346, 0.7032, 0.1347, 0.7032, 0.1428, 0.4395, 0.3142, 0.4395, 0.3223, 0.283, 0.322, 0.283, 0.3139, 0.4395, 0.4034, 0.4394, 0.4115, 0.2829, 0.411, 0.2829, 0.4029, 0.5464, 0.1265, 0.5464, 0.1184, 0.7032, 0.1184, 0.7032, 0.1265, 0.4395, 0.3304, 0.4395, 0.3385, 0.283, 0.3382, 0.283, 0.3301, 0.5464, 0.1103, 0.5464, 0.1022, 0.7032, 0.1022, 0.7032, 0.1103, 0.5464, 0.1996, 0.5464, 0.1915, 0.7033, 0.1914, 0.7033, 0.1995, 0.4395, 0.3466, 0.4395, 0.3547, 0.283, 0.3544, 0.283, 0.3463, 0.5464, 0.09405, 0.5464, 0.08593, 0.7033, 0.08599, 0.7033, 0.09411, 0.5464, 0.1833, 0.5464, 0.1752, 0.7033, 0.1752, 0.7033, 0.1833, 0.258, 0.3311, 0.2581, 0.3388, 0.2437, 0.3402, 0.2436, 0.3333, 0.6579, 0.09411, 0.6579, 0.08599, 0.7247, 0.08834, 0.7245, 0.09619, 0.6579, 0.1833, 0.6579, 0.1752, 0.7245, 0.1733, 0.7247, 0.1811, 0.3241, 0.3625, 0.3241, 0.3706, 0.258, 0.3694, 0.2581, 0.3617, 0.658, 0.07787, 0.658, 0.06974, 0.7252, 0.07235, 0.7249, 0.08039, 0.6579, 0.1671, 0.6579, 0.159, 0.7242, 0.1578, 0.7243, 0.1655, 0.324, 0.2896, 0.3241, 0.2977, 0.2573, 0.2999, 0.2571, 0.2919, 0.3241, 0.3786, 0.3241, 0.3867, 0.2578, 0.3847, 0.2579, 0.377, 0.6579, 0.1509, 0.6579, 0.1428, 0.7241, 0.1424, 0.7241, 0.1501, 0.3241, 0.3058, 0.3241, 0.3139, 0.2577, 0.3156, 0.2575, 0.3078, 0.3241, 0.3948, 0.324, 0.4029, 0.2574, 0.4003, 0.2576, 0.3925, 0.6579, 0.1347, 0.6579, 0.1265, 0.7241, 0.1271, 0.7241, 0.1347, 0.3241, 0.322, 0.3241, 0.3301, 0.258, 0.3311, 0.2579, 0.3234, 0.324, 0.411, 0.324, 0.4191, 0.2569, 0.4163, 0.2572, 0.4083, 0.6579, 0.1184, 0.6579, 0.1103, 0.7242, 0.1117, 0.7241, 0.1194, 0.3241, 0.3382, 0.3241, 0.3463, 0.2581, 0.3464, 0.2581, 0.3388, 0.6579, 0.1022, 0.6579, 0.09411, 0.7245, 0.09619, 0.7244, 0.104, 0.658, 0.1914, 0.6579, 0.1833, 0.7247, 0.1811, 0.7249, 0.1891, 0.3241, 0.3544, 0.3241, 0.3625, 0.2581, 0.3617, 0.2581, 0.3541, 0.6579, 0.08599, 0.658, 0.07787, 0.7249, 0.08039, 0.7247, 0.08834, 0.6579, 0.1752, 0.6579, 0.1671, 0.7243, 0.1655, 0.7245, 0.1733, 0.3241, 0.3706, 0.3241, 0.3786, 0.2579, 0.377, 0.258, 0.3694, 0.6579, 0.159, 0.6579, 0.1509, 0.7241, 0.1501, 0.7242, 0.1578, 0.3241, 0.2977, 0.3241, 0.3058, 0.2575, 0.3078, 0.2573, 0.2999, 0.3241, 0.3867, 0.3241, 0.3948, 0.2576, 0.3925, 0.2578, 0.3847, 0.6579, 0.1428, 0.6579, 0.1347, 0.7241, 0.1347, 0.7241, 0.1424, 0.3241, 0.3139, 0.3241, 0.322, 0.2579, 0.3234, 0.2577, 0.3156, 0.324, 0.4029, 0.324, 0.411, 0.2572, 0.4083, 0.2574, 0.4003, 0.6579, 0.1265, 0.6579, 0.1184, 0.7241, 0.1194, 0.7241, 0.1271, 0.3241, 0.3301, 0.3241, 0.3382, 0.2581, 0.3388, 0.258, 0.3311, 0.6579, 0.1103, 0.6579, 0.1022, 0.7244, 0.104, 0.7242, 0.1117, 0.658, 0.1995, 0.658, 0.1914, 0.7249, 0.1891, 0.7251, 0.1971, 0.2431, 0.3193, 0.2434, 0.3263, 0.2305, 0.3302, 0.2301, 0.3242, 0.7242, 0.1117, 0.7244, 0.104, 0.7389, 0.1069, 0.7386, 0.1139, 0.7251, 0.1971, 0.7249, 0.1891, 0.7399, 0.1838, 0.7404, 0.191, 0.2581, 0.3464, 0.2581, 0.3541, 0.2439, 0.354, 0.2438, 0.3471, 0.7245, 0.09619, 0.7247, 0.08834, 0.7395, 0.09284, 0.7391, 0.0999, 0.7247, 0.1811, 0.7245, 0.1733, 0.7391, 0.1696, 0.7395, 0.1767, 0.2581, 0.3617, 0.258, 0.3694, 0.2437, 0.3679, 0.2438, 0.3609, 0.7249, 0.08039, 0.7252, 0.07235, 0.7404, 0.07855, 0.7399, 0.08572, 0.7243, 0.1655, 0.7242, 0.1578, 0.7386, 0.1556, 0.7389, 0.1626, 0.2571, 0.2919, 0.2573, 0.2999, 0.2423, 0.3051, 0.2419, 0.298, 0.2579, 0.377, 0.2578, 0.3847, 0.2434, 0.3818, 0.2436, 0.3748, 0.7241, 0.1501, 0.7241, 0.1424, 0.7384, 0.1417, 0.7385, 0.1486, 0.2575, 0.3078, 0.2577, 0.3156, 0.2431, 0.3193, 0.2428, 0.3122, 0.2576, 0.3925, 0.2574, 0.4003, 0.2427, 0.3958, 0.2431, 0.3888, 0.7241, 0.1347, 0.7241, 0.1271, 0.7384, 0.1278, 0.7384, 0.1347, 0.2579, 0.3234, 0.258, 0.3311, 0.2436, 0.3333, 0.2434, 0.3263, 0.2572, 0.4083, 0.2569, 0.4163, 0.2418, 0.41, 0.2423, 0.4029, 0.7241, 0.1194, 0.7242, 0.1117, 0.7386, 0.1139, 0.7385, 0.1209, 0.2581, 0.3388, 0.2581, 0.3464, 0.2438, 0.3471, 0.2437, 0.3402, 0.7244, 0.104, 0.7245, 0.09619, 0.7391, 0.0999, 0.7389, 0.1069, 0.7249, 0.1891, 0.7247, 0.1811, 0.7395, 0.1767, 0.7399, 0.1838, 0.2581, 0.3541, 0.2581, 0.3617, 0.2438, 0.3609, 0.2439, 0.354, 0.7247, 0.08834, 0.7249, 0.08039, 0.7399, 0.08572, 0.7395, 0.09284, 0.7245, 0.1733, 0.7243, 0.1655, 0.7389, 0.1626, 0.7391, 0.1696, 0.258, 0.3694, 0.2579, 0.377, 0.2436, 0.3748, 0.2437, 0.3679, 0.7242, 0.1578, 0.7241, 0.1501, 0.7385, 0.1486, 0.7386, 0.1556, 0.2573, 0.2999, 0.2575, 0.3078, 0.2428, 0.3122, 0.2423, 0.3051, 0.2578, 0.3847, 0.2576, 0.3925, 0.2431, 0.3888, 0.2434, 0.3818, 0.7241, 0.1424, 0.7241, 0.1347, 0.7384, 0.1347, 0.7384, 0.1417, 0.2577, 0.3156, 0.2579, 0.3234, 0.2434, 0.3263, 0.2431, 0.3193, 0.2574, 0.4003, 0.2572, 0.4083, 0.2423, 0.4029, 0.2427, 0.3958, 0.7241, 0.1271, 0.7241, 0.1194, 0.7385, 0.1209, 0.7384, 0.1278, 0.2292, 0.3122, 0.2297, 0.3182, 0.2146, 0.3273, 0.2142, 0.3229, 0.2427, 0.3958, 0.2423, 0.4029, 0.2292, 0.3958, 0.2297, 0.3898, 0.7384, 0.1278, 0.7385, 0.1209, 0.7514, 0.1228, 0.7513, 0.1287, 0.2436, 0.3333, 0.2437, 0.3402, 0.2309, 0.3421, 0.2307, 0.3361, 0.7386, 0.1139, 0.7389, 0.1069, 0.7518, 0.1108, 0.7515, 0.1168, 0.7404, 0.191, 0.7399, 0.1838, 0.753, 0.1767, 0.7536, 0.1827, 0.2438, 0.3471, 0.2439, 0.354, 0.231, 0.354, 0.231, 0.3481, 0.7391, 0.0999, 0.7395, 0.09284, 0.7525, 0.0988, 0.7521, 0.1048, 0.7395, 0.1767, 0.7391, 0.1696, 0.7521, 0.1646, 0.7526, 0.1707, 0.2438, 0.3609, 0.2437, 0.3679, 0.2309, 0.3659, 0.231, 0.36, 0.7399, 0.08572, 0.7404, 0.07855, 0.7536, 0.08677, 0.753, 0.09279, 0.7389, 0.1626, 0.7386, 0.1556, 0.7516, 0.1527, 0.7518, 0.1586, 0.2419, 0.298, 0.2423, 0.3051, 0.2292, 0.3122, 0.2287, 0.3062, 0.2436, 0.3748, 0.2434, 0.3818, 0.2305, 0.3778, 0.2307, 0.3719, 0.7385, 0.1486, 0.7384, 0.1417, 0.7513, 0.1407, 0.7514, 0.1467, 0.2428, 0.3122, 0.2431, 0.3193, 0.2301, 0.3242, 0.2297, 0.3182, 0.2431, 0.3888, 0.2427, 0.3958, 0.2297, 0.3898, 0.2301, 0.3838, 0.7384, 0.1347, 0.7384, 0.1278, 0.7513, 0.1287, 0.7512, 0.1347, 0.2434, 0.3263, 0.2436, 0.3333, 0.2307, 0.3361, 0.2305, 0.3302, 0.2423, 0.4029, 0.2418, 0.41, 0.2287, 0.4018, 0.2292, 0.3958, 0.7385, 0.1209, 0.7386, 0.1139, 0.7515, 0.1168, 0.7514, 0.1228, 0.2437, 0.3402, 0.2438, 0.3471, 0.231, 0.3481, 0.2309, 0.3421, 0.7389, 0.1069, 0.7391, 0.0999, 0.7521, 0.1048, 0.7518, 0.1108, 0.7399, 0.1838, 0.7395, 0.1767, 0.7526, 0.1707, 0.753, 0.1767, 0.2439, 0.354, 0.2438, 0.3609, 0.231, 0.36, 0.231, 0.354, 0.7395, 0.09284, 0.7399, 0.08572, 0.753, 0.09279, 0.7525, 0.0988, 0.7391, 0.1696, 0.7389, 0.1626, 0.7518, 0.1586, 0.7521, 0.1646, 0.2437, 0.3679, 0.2436, 0.3748, 0.2307, 0.3719, 0.2309, 0.3659, 0.7386, 0.1556, 0.7385, 0.1486, 0.7514, 0.1467, 0.7516, 0.1527, 0.2423, 0.3051, 0.2428, 0.3122, 0.2297, 0.3182, 0.2292, 0.3122, 0.2434, 0.3818, 0.2431, 0.3888, 0.2301, 0.3838, 0.2305, 0.3778, 0.7384, 0.1417, 0.7384, 0.1347, 0.7512, 0.1347, 0.7513, 0.1407, 0.2157, 0.3629, 0.2156, 0.3674, 0.2034, 0.3631, 0.2036, 0.3601, 0.2305, 0.3778, 0.2301, 0.3838, 0.215, 0.3763, 0.2153, 0.3718, 0.7513, 0.1407, 0.7512, 0.1347, 0.7665, 0.1347, 0.7665, 0.1392, 0.2301, 0.3242, 0.2305, 0.3302, 0.2153, 0.3362, 0.215, 0.3317, 0.2297, 0.3898, 0.2292, 0.3958, 0.2142, 0.3851, 0.2146, 0.3807, 0.7513, 0.1287, 0.7514, 0.1228, 0.7666, 0.1257, 0.7665, 0.1302, 0.2307, 0.3361, 0.2309, 0.3421, 0.2157, 0.3451, 0.2156, 0.3406, 0.7515, 0.1168, 0.7518, 0.1108, 0.767, 0.1167, 0.7668, 0.1212, 0.7536, 0.1827, 0.753, 0.1767, 0.7682, 0.1659, 0.7687, 0.1703, 0.231, 0.3481, 0.231, 0.354, 0.2159, 0.354, 0.2158, 0.3495, 0.7521, 0.1048, 0.7525, 0.0988, 0.7677, 0.1078, 0.7673, 0.1123, 0.7526, 0.1707, 0.7521, 0.1646, 0.7673, 0.157, 0.7677, 0.1615, 0.231, 0.36, 0.2309, 0.3659, 0.2157, 0.3629, 0.2158, 0.3585, 0.753, 0.09279, 0.7536, 0.08677, 0.7687, 0.09903, 0.7681, 0.1034, 0.7518, 0.1586, 0.7516, 0.1527, 0.7668, 0.1481, 0.767, 0.1526, 0.2287, 0.3062, 0.2292, 0.3122, 0.2142, 0.3229, 0.2136, 0.3185, 0.2307, 0.3719, 0.2305, 0.3778, 0.2153, 0.3718, 0.2156, 0.3674, 0.7514, 0.1467, 0.7513, 0.1407, 0.7665, 0.1392, 0.7666, 0.1436, 0.2297, 0.3182, 0.2301, 0.3242, 0.215, 0.3317, 0.2146, 0.3273, 0.2301, 0.3838, 0.2297, 0.3898, 0.2146, 0.3807, 0.215, 0.3763, 0.7512, 0.1347, 0.7513, 0.1287, 0.7665, 0.1302, 0.7665, 0.1347, 0.2305, 0.3302, 0.2307, 0.3361, 0.2156, 0.3406, 0.2153, 0.3362, 0.2292, 0.3958, 0.2287, 0.4018, 0.2136, 0.3895, 0.2142, 0.3851, 0.7514, 0.1228, 0.7515, 0.1168, 0.7668, 0.1212, 0.7666, 0.1257, 0.2309, 0.3421, 0.231, 0.3481, 0.2158, 0.3495, 0.2157, 0.3451, 0.7518, 0.1108, 0.7521, 0.1048, 0.7673, 0.1123, 0.767, 0.1167, 0.753, 0.1767, 0.7526, 0.1707, 0.7677, 0.1615, 0.7682, 0.1659, 0.231, 0.354, 0.231, 0.36, 0.2158, 0.3585, 0.2159, 0.354, 0.7525, 0.0988, 0.753, 0.09279, 0.7681, 0.1034, 0.7677, 0.1078, 0.7521, 0.1646, 0.7518, 0.1586, 0.767, 0.1526, 0.7673, 0.157, 0.2309, 0.3659, 0.2307, 0.3719, 0.2156, 0.3674, 0.2157, 0.3629, 0.7516, 0.1527, 0.7514, 0.1467, 0.7666, 0.1436, 0.7668, 0.1481, 0.2037, 0.354, 0.2037, 0.357, 0.1928, 0.3556, 0.1928, 0.354, 0.7668, 0.1481, 0.7666, 0.1436, 0.7788, 0.1407, 0.7789, 0.1438, 0.2142, 0.3229, 0.2146, 0.3273, 0.2027, 0.336, 0.2024, 0.333, 0.2153, 0.3718, 0.215, 0.3763, 0.203, 0.3691, 0.2033, 0.3661, 0.7665, 0.1392, 0.7665, 0.1347, 0.7787, 0.1346, 0.7787, 0.1377, 0.215, 0.3317, 0.2153, 0.3362, 0.2033, 0.3419, 0.203, 0.3389, 0.2146, 0.3807, 0.2142, 0.3851, 0.2024, 0.375, 0.2027, 0.3721, 0.7665, 0.1302, 0.7666, 0.1257, 0.7788, 0.1285, 0.7787, 0.1316, 0.2156, 0.3406, 0.2157, 0.3451, 0.2036, 0.3479, 0.2034, 0.3449, 0.7668, 0.1212, 0.767, 0.1167, 0.7791, 0.1224, 0.7789, 0.1255, 0.7687, 0.1703, 0.7682, 0.1659, 0.78, 0.1557, 0.7805, 0.1586, 0.2158, 0.3495, 0.2159, 0.354, 0.2037, 0.354, 0.2037, 0.351, 0.7673, 0.1123, 0.7677, 0.1078, 0.7797, 0.1164, 0.7794, 0.1194, 0.7677, 0.1615, 0.7673, 0.157, 0.7794, 0.1498, 0.7797, 0.1528, 0.2158, 0.3585, 0.2157, 0.3629, 0.2036, 0.3601, 0.2037, 0.357, 0.7681, 0.1034, 0.7687, 0.09903, 0.7804, 0.1106, 0.78, 0.1135, 0.767, 0.1526, 0.7668, 0.1481, 0.7789, 0.1438, 0.7791, 0.1468, 0.2136, 0.3185, 0.2142, 0.3229, 0.2024, 0.333, 0.202, 0.3301, 0.2156, 0.3674, 0.2153, 0.3718, 0.2033, 0.3661, 0.2034, 0.3631, 0.7666, 0.1436, 0.7665, 0.1392, 0.7787, 0.1377, 0.7788, 0.1407, 0.2146, 0.3273, 0.215, 0.3317, 0.203, 0.3389, 0.2027, 0.336, 0.215, 0.3763, 0.2146, 0.3807, 0.2027, 0.3721, 0.203, 0.3691, 0.7665, 0.1347, 0.7665, 0.1302, 0.7787, 0.1316, 0.7787, 0.1346, 0.2153, 0.3362, 0.2156, 0.3406, 0.2034, 0.3449, 0.2033, 0.3419, 0.2142, 0.3851, 0.2136, 0.3895, 0.202, 0.3779, 0.2024, 0.375, 0.7666, 0.1257, 0.7668, 0.1212, 0.7789, 0.1255, 0.7788, 0.1285, 0.2157, 0.3451, 0.2158, 0.3495, 0.2037, 0.351, 0.2036, 0.3479, 0.767, 0.1167, 0.7673, 0.1123, 0.7794, 0.1194, 0.7791, 0.1224, 0.7682, 0.1659, 0.7677, 0.1615, 0.7797, 0.1528, 0.78, 0.1557, 0.2159, 0.354, 0.2158, 0.3585, 0.2037, 0.357, 0.2037, 0.354, 0.7677, 0.1078, 0.7681, 0.1034, 0.78, 0.1135, 0.7797, 0.1164, 0.7673, 0.157, 0.767, 0.1526, 0.7791, 0.1468, 0.7794, 0.1498, 0.1927, 0.3508, 0.1928, 0.3524, 0.1879, 0.3532, 0.1879, 0.3524, 0.7797, 0.1164, 0.78, 0.1135, 0.7905, 0.1236, 0.7903, 0.1251, 0.7794, 0.1498, 0.7791, 0.1468, 0.7899, 0.1409, 0.7901, 0.1425, 0.2036, 0.3601, 0.2034, 0.3631, 0.1926, 0.3587, 0.1927, 0.3572, 0.7789, 0.1438, 0.7788, 0.1407, 0.7897, 0.1378, 0.7898, 0.1394, 0.2024, 0.333, 0.2027, 0.336, 0.1922, 0.3446, 0.192, 0.3431, 0.2033, 0.3661, 0.203, 0.3691, 0.1924, 0.3618, 0.1925, 0.3603, 0.7787, 0.1377, 0.7787, 0.1346, 0.7897, 0.1346, 0.7897, 0.1362, 0.203, 0.3389, 0.2033, 0.3419, 0.1925, 0.3477, 0.1924, 0.3461, 0.2027, 0.3721, 0.2024, 0.375, 0.192, 0.3649, 0.1922, 0.3634, 0.7787, 0.1316, 0.7788, 0.1285, 0.7897, 0.1314, 0.7897, 0.133, 0.2034, 0.3449, 0.2036, 0.3479, 0.1927, 0.3508, 0.1926, 0.3492, 0.7789, 0.1255, 0.7791, 0.1224, 0.7899, 0.1282, 0.7898, 0.1298, 0.7805, 0.1586, 0.78, 0.1557, 0.7905, 0.1455, 0.7907, 0.147, 0.2037, 0.351, 0.2037, 0.354, 0.1928, 0.354, 0.1928, 0.3524, 0.7794, 0.1194, 0.7797, 0.1164, 0.7903, 0.1251, 0.7901, 0.1267, 0.7797, 0.1528, 0.7794, 0.1498, 0.7901, 0.1425, 0.7903, 0.144, 0.2037, 0.357, 0.2036, 0.3601, 0.1927, 0.3572, 0.1928, 0.3556, 0.78, 0.1135, 0.7804, 0.1106, 0.7907, 0.1221, 0.7905, 0.1236, 0.7791, 0.1468, 0.7789, 0.1438, 0.7898, 0.1394, 0.7899, 0.1409, 0.202, 0.3301, 0.2024, 0.333, 0.192, 0.3431, 0.1918, 0.3416, 0.2034, 0.3631, 0.2033, 0.3661, 0.1925, 0.3603, 0.1926, 0.3587, 0.7788, 0.1407, 0.7787, 0.1377, 0.7897, 0.1362, 0.7897, 0.1378, 0.2027, 0.336, 0.203, 0.3389, 0.1924, 0.3461, 0.1922, 0.3446, 0.203, 0.3691, 0.2027, 0.3721, 0.1922, 0.3634, 0.1924, 0.3618, 0.7787, 0.1346, 0.7787, 0.1316, 0.7897, 0.133, 0.7897, 0.1346, 0.2033, 0.3419, 0.2034, 0.3449, 0.1926, 0.3492, 0.1925, 0.3477, 0.2024, 0.375, 0.202, 0.3779, 0.1917, 0.3664, 0.192, 0.3649, 0.7788, 0.1285, 0.7789, 0.1255, 0.7898, 0.1298, 0.7897, 0.1314, 0.2036, 0.3479, 0.2037, 0.351, 0.1928, 0.3524, 0.1927, 0.3508, 0.7791, 0.1224, 0.7794, 0.1194, 0.7901, 0.1267, 0.7899, 0.1282, 0.78, 0.1557, 0.7797, 0.1528, 0.7903, 0.144, 0.7905, 0.1455, 0.1877, 0.3508, 0.1878, 0.3516, 0.1855, 0.3537, 0.1855, 0.3536, 0.7899, 0.1282, 0.7901, 0.1267, 0.7949, 0.1306, 0.7948, 0.1314, 0.7905, 0.1455, 0.7903, 0.144, 0.795, 0.1393, 0.7952, 0.1401, 0.1928, 0.354, 0.1928, 0.3556, 0.1879, 0.3548, 0.1879, 0.354, 0.7903, 0.1251, 0.7905, 0.1236, 0.7952, 0.1291, 0.795, 0.1299, 0.7901, 0.1425, 0.7899, 0.1409, 0.7947, 0.1378, 0.7949, 0.1386, 0.1927, 0.3572, 0.1926, 0.3587, 0.1878, 0.3563, 0.1879, 0.3556, 0.7898, 0.1394, 0.7897, 0.1378, 0.7946, 0.1362, 0.7947, 0.137, 0.192, 0.3431, 0.1922, 0.3446, 0.1875, 0.3493, 0.1873, 0.3485, 0.1925, 0.3603, 0.1924, 0.3618, 0.1876, 0.3579, 0.1877, 0.3571, 0.7897, 0.1362, 0.7897, 0.1346, 0.7945, 0.1346, 0.7946, 0.1354, 0.1924, 0.3461, 0.1925, 0.3477, 0.1877, 0.3508, 0.1876, 0.35, 0.1922, 0.3634, 0.192, 0.3649, 0.1873, 0.3594, 0.1875, 0.3587, 0.7897, 0.133, 0.7897, 0.1314, 0.7946, 0.133, 0.7946, 0.1338, 0.1926, 0.3492, 0.1927, 0.3508, 0.1879, 0.3524, 0.1878, 0.3516, 0.7898, 0.1298, 0.7899, 0.1282, 0.7948, 0.1314, 0.7947, 0.1322, 0.7907, 0.147, 0.7905, 0.1455, 0.7952, 0.1401, 0.7954, 0.1408, 0.1928, 0.3524, 0.1928, 0.354, 0.1879, 0.354, 0.1879, 0.3532, 0.7901, 0.1267, 0.7903, 0.1251, 0.795, 0.1299, 0.7949, 0.1306, 0.7903, 0.144, 0.7901, 0.1425, 0.7949, 0.1386, 0.795, 0.1393, 0.1928, 0.3556, 0.1927, 0.3572, 0.1879, 0.3556, 0.1879, 0.3548, 0.7905, 0.1236, 0.7907, 0.1221, 0.7954, 0.1284, 0.7952, 0.1291, 0.7899, 0.1409, 0.7898, 0.1394, 0.7947, 0.137, 0.7947, 0.1378, 0.1918, 0.3416, 0.192, 0.3431, 0.1873, 0.3485, 0.1871, 0.3478, 0.1926, 0.3587, 0.1925, 0.3603, 0.1877, 0.3571, 0.1878, 0.3563, 0.7897, 0.1378, 0.7897, 0.1362, 0.7946, 0.1354, 0.7946, 0.1362, 0.1922, 0.3446, 0.1924, 0.3461, 0.1876, 0.35, 0.1875, 0.3493, 0.1924, 0.3618, 0.1922, 0.3634, 0.1875, 0.3587, 0.1876, 0.3579, 0.7897, 0.1346, 0.7897, 0.133, 0.7946, 0.1338, 0.7945, 0.1346, 0.1925, 0.3477, 0.1926, 0.3492, 0.1878, 0.3516, 0.1877, 0.3508, 0.192, 0.3649, 0.1917, 0.3664, 0.1871, 0.3601, 0.1873, 0.3594, 0.7897, 0.1314, 0.7898, 0.1298, 0.7947, 0.1322, 0.7946, 0.133, 0.1886, 0.06964, 0.1886, 0.06964, 0.1886, 0.06964, 0.1886, 0.06964, 0.1886, 0.06964, 0.1886, 0.06964, 0.1886, 0.06964, 0.1886, 0.06964, 0.1886, 0.06964, 0.1886, 0.06964, 0.1886, 0.06964, 0.1886, 0.06964, 0.1886, 0.06964, 0.1886, 0.06964, 0.1886, 0.06964, 0.1886, 0.06964, 0.1886, 0.06964, 0.1886, 0.06964, 0.1886, 0.06964, 0.1886, 0.06964, 0.1886, 0.06964, 0.1886, 0.06964, 0.1886, 0.06964, 0.1886, 0.06964, 0.1886, 0.06964, 0.1886, 0.06964, 0.1886, 0.06964, 0.1886, 0.06964, 0.1886, 0.06964, 0.1886, 0.06964, 0.1886, 0.06964, 0.1886, 0.06964, 0.1873, 0.3594, 0.1871, 0.3601, 0.1854, 0.3548, 0.1854, 0.3547, 0.7946, 0.133, 0.7947, 0.1322, 0.797, 0.1342, 0.797, 0.1343, 0.1879, 0.3524, 0.1879, 0.3532, 0.1855, 0.3539, 0.1855, 0.3538, 0.7948, 0.1314, 0.7949, 0.1306, 0.7971, 0.134, 0.797, 0.1341, 0.7952, 0.1401, 0.795, 0.1393, 0.7971, 0.1352, 0.7971, 0.1353, 0.1879, 0.354, 0.1879, 0.3548, 0.1855, 0.3541, 0.1855, 0.354, 0.795, 0.1299, 0.7952, 0.1291, 0.7971, 0.1338, 0.7971, 0.1339, 0.7949, 0.1386, 0.7947, 0.1378, 0.797, 0.135, 0.797, 0.1351, 0.1879, 0.3556, 0.1878, 0.3563, 0.1855, 0.3543, 0.1855, 0.3542, 0.7947, 0.137, 0.7946, 0.1362, 0.797, 0.1348, 0.797, 0.1349, 0.1873, 0.3485, 0.1875, 0.3493, 0.1854, 0.3533, 0.1854, 0.3533, 0.1877, 0.3571, 0.1876, 0.3579, 0.1854, 0.3546, 0.1855, 0.3545, 0.7946, 0.1354, 0.7945, 0.1346, 0.797, 0.1345, 0.797, 0.1346, 0.1876, 0.35, 0.1877, 0.3508, 0.1855, 0.3536, 0.1855, 0.3535, 0.1875, 0.3587, 0.1873, 0.3594, 0.1854, 0.3547, 0.1854, 0.3546, 0.7946, 0.1338, 0.7946, 0.133, 0.797, 0.1343, 0.797, 0.1344, 0.1878, 0.3516, 0.1879, 0.3524, 0.1855, 0.3538, 0.1855, 0.3537, 0.7947, 0.1322, 0.7948, 0.1314, 0.797, 0.1341, 0.797, 0.1342, 0.7954, 0.1408, 0.7952, 0.1401, 0.7971, 0.1353, 0.7971, 0.1354, 0.1879, 0.3532, 0.1879, 0.354, 0.1855, 0.354, 0.1855, 0.3539, 0.7949, 0.1306, 0.795, 0.1299, 0.7971, 0.1339, 0.7971, 0.134, 0.795, 0.1393, 0.7949, 0.1386, 0.797, 0.1351, 0.7971, 0.1352, 0.1879, 0.3548, 0.1879, 0.3556, 0.1855, 0.3542, 0.1855, 0.3541, 0.7952, 0.1291, 0.7954, 0.1284, 0.7972, 0.1337, 0.7971, 0.1338, 0.7947, 0.1378, 0.7947, 0.137, 0.797, 0.1349, 0.797, 0.135, 0.1871, 0.3478, 0.1873, 0.3485, 0.1854, 0.3533, 0.1854, 0.3532, 0.1878, 0.3563, 0.1877, 0.3571, 0.1855, 0.3545, 0.1855, 0.3543, 0.7946, 0.1362, 0.7946, 0.1354, 0.797, 0.1346, 0.797, 0.1348, 0.1875, 0.3493, 0.1876, 0.35, 0.1855, 0.3535, 0.1854, 0.3533, 0.1876, 0.3579, 0.1875, 0.3587, 0.1854, 0.3546, 0.1854, 0.3546, 0.7945, 0.1346, 0.7946, 0.1338, 0.797, 0.1344, 0.797, 0.1345, 0.9214, 0.3522, 0.9214, 0.3446, 0.9776, 0.3445, 0.9776, 0.3517, 0.2038, 0.47, 0.2176, 0.4757, 0.2077, 0.4942, 0.1977, 0.4901, 0.23, 0.6018, 0.2176, 0.6101, 0.2077, 0.5916, 0.2167, 0.5855, 0.1145, 0.507, 0.1228, 0.4946, 0.1391, 0.5079, 0.1331, 0.5169, 0.1892, 0.6187, 0.1742, 0.6187, 0.1763, 0.5978, 0.1871, 0.5978, 0.1458, 0.4757, 0.1596, 0.47, 0.1657, 0.4901, 0.1557, 0.4942, 0.2406, 0.4946, 0.2489, 0.507, 0.2304, 0.5169, 0.2244, 0.5079, 0.1458, 0.6101, 0.1334, 0.6018, 0.1467, 0.5855, 0.1557, 0.5916, 0.2575, 0.5354, 0.2575, 0.5504, 0.2366, 0.5483, 0.2366, 0.5375, 0.1145, 0.5788, 0.1088, 0.565, 0.1289, 0.5589, 0.1331, 0.5689, 0.1742, 0.4671, 0.1892, 0.4671, 0.1871, 0.488, 0.1763, 0.488, 0.2489, 0.5788, 0.2406, 0.5912, 0.2244, 0.5779, 0.2304, 0.5689, 0.1059, 0.5354, 0.1088, 0.5208, 0.1289, 0.5269, 0.1268, 0.5375, 0.2176, 0.6101, 0.2038, 0.6158, 0.1977, 0.5957, 0.2077, 0.5916, 0.2176, 0.4757, 0.23, 0.484, 0.2167, 0.5002, 0.2077, 0.4942, 0.1228, 0.4946, 0.1334, 0.484, 0.1467, 0.5002, 0.1391, 0.5079, 0.1742, 0.6187, 0.1596, 0.6158, 0.1657, 0.5957, 0.1763, 0.5978, 0.2489, 0.507, 0.2546, 0.5208, 0.2345, 0.5269, 0.2304, 0.5169, 0.1334, 0.6018, 0.1228, 0.5912, 0.1391, 0.5779, 0.1467, 0.5855, 0.2575, 0.5504, 0.2546, 0.565, 0.2345, 0.5589, 0.2366, 0.5483, 0.1088, 0.565, 0.1059, 0.5504, 0.1268, 0.5483, 0.1289, 0.5589, 0.1892, 0.4671, 0.2038, 0.47, 0.1977, 0.4901, 0.1871, 0.488, 0.2406, 0.5912, 0.23, 0.6018, 0.2167, 0.5855, 0.2244, 0.5779, 0.1088, 0.5208, 0.1145, 0.507, 0.1331, 0.5169, 0.1289, 0.5269, 0.2038, 0.6158, 0.1892, 0.6187, 0.1871, 0.5978, 0.1977, 0.5957, 0.23, 0.484, 0.2406, 0.4946, 0.2244, 0.5079, 0.2167, 0.5002, 0.1334, 0.484, 0.1458, 0.4757, 0.1557, 0.4942, 0.1467, 0.5002, 0.1596, 0.6158, 0.1458, 0.6101, 0.1557, 0.5916, 0.1657, 0.5957, 0.2546, 0.5208, 0.2575, 0.5354, 0.2366, 0.5375, 0.2345, 0.5269, 0.1228, 0.5912, 0.1145, 0.5788, 0.1331, 0.5689, 0.1391, 0.5779, 0.1596, 0.47, 0.1742, 0.4671, 0.1763, 0.488, 0.1657, 0.4901, 0.2546, 0.565, 0.2489, 0.5788, 0.2304, 0.5689, 0.2345, 0.5589, 0.3285, 0.4692, 0.3385, 0.4733, 0.3475, 0.4793, 0.3551, 0.487, 0.3612, 0.496, 0.3653, 0.506, 0.3674, 0.5166, 0.3674, 0.5274, 0.3653, 0.538, 0.3612, 0.548, 0.3551, 0.557, 0.3475, 0.5646, 0.3385, 0.5706, 0.3285, 0.5748, 0.3179, 0.5769, 0.3071, 0.5769, 0.2965, 0.5748, 0.2865, 0.5706, 0.2775, 0.5646, 0.2698, 0.557, 0.2638, 0.548, 0.2597, 0.538, 0.2576, 0.5274, 0.2576, 0.5166, 0.2597, 0.506, 0.2638, 0.496, 0.2698, 0.487, 0.2775, 0.4793, 0.2865, 0.4733, 0.2965, 0.4692, 0.3071, 0.4671, 0.3179, 0.4671, 0.05886, 0.1043, 0.05907, 0.1118, 0.003091, 0.1147, 0.002954, 0.1076, 0.05925, 0.1872, 0.05902, 0.1944, 0.003509, 0.193, 0.003552, 0.1859, 0.9215, 0.3674, 0.9214, 0.3598, 0.9777, 0.3589, 0.9777, 0.366, 0.05818, 0.08945, 0.05858, 0.09682, 0.0028, 0.1005, 0.00263, 0.09335, 0.05947, 0.1723, 0.05939, 0.1798, 0.00358, 0.1788, 0.003591, 0.1717, 0.9217, 0.3826, 0.9216, 0.375, 0.9778, 0.3732, 0.9779, 0.3804, 0.05952, 0.1573, 0.05951, 0.1648, 0.003585, 0.1646, 0.003564, 0.1575, 0.9216, 0.3146, 0.9219, 0.3073, 0.9777, 0.3088, 0.9776, 0.3159, 0.9221, 0.3977, 0.9218, 0.3902, 0.978, 0.3875, 0.9781, 0.3947, 0.05948, 0.1421, 0.05951, 0.1497, 0.003525, 0.1503, 0.003471, 0.1432, 0.9214, 0.3295, 0.9215, 0.322, 0.9776, 0.3231, 0.9776, 0.3302, 0.9226, 0.4127, 0.9224, 0.4053, 0.9783, 0.4018, 0.9784, 0.4089, 0.05933, 0.127, 0.05942, 0.1345, 0.0034, 0.1361, 0.003314, 0.1289, 0.9214, 0.3446, 0.9214, 0.337, 0.9776, 0.3374, 0.9776, 0.3445, 0.05907, 0.1118, 0.05922, 0.1194, 0.00321, 0.1218, 0.003091, 0.1147, 0.05902, 0.1944, 0.05863, 0.2014, 0.003456, 0.2003, 0.003509, 0.193, 0.9214, 0.3598, 0.9214, 0.3522, 0.9776, 0.3517, 0.9777, 0.3589, 0.05858, 0.09682, 0.05886, 0.1043, 0.002954, 0.1076, 0.0028, 0.1005, 0.05939, 0.1798, 0.05925, 0.1872, 0.003552, 0.1859, 0.00358, 0.1788, 0.9216, 0.375, 0.9215, 0.3674, 0.9777, 0.366, 0.9778, 0.3732, 0.05762, 0.08231, 0.05818, 0.08945, 0.00263, 0.09335, 0.002444, 0.08626, 0.05951, 0.1648, 0.05947, 0.1723, 0.003591, 0.1717, 0.003585, 0.1646, 0.9219, 0.3073, 0.9223, 0.3003, 0.9777, 0.3015, 0.9777, 0.3088, 0.9218, 0.3902, 0.9217, 0.3826, 0.9779, 0.3804, 0.978, 0.3875, 0.05951, 0.1497, 0.05952, 0.1573, 0.003564, 0.1575, 0.003525, 0.1503, 0.9215, 0.322, 0.9216, 0.3146, 0.9776, 0.3159, 0.9776, 0.3231, 0.9224, 0.4053, 0.9221, 0.3977, 0.9781, 0.3947, 0.9783, 0.4018, 0.05942, 0.1345, 0.05948, 0.1421, 0.003471, 0.1432, 0.0034, 0.1361, 0.9214, 0.337, 0.9214, 0.3295, 0.9776, 0.3302, 0.9776, 0.3374, 0.9232, 0.4198, 0.9226, 0.4127, 0.9784, 0.4089, 0.9786, 0.4161, 0.05922, 0.1194, 0.05933, 0.127, 0.003314, 0.1289, 0.00321, 0.1218])
me_cylinder_005.materials.append(mat_material_006)
me_cylinder_005.use_remesh_preserve_volume = False
me_cylinder_005.use_remesh_preserve_attributes = False
me_cylinder_005.use_mirror_vertex_groups = False
me_cylinder_005.update()

# ---- objects
ob_cylinder_003 = bpy.data.objects.new('Cylinder.003', me_cylinder_005)

# ---- transforms, parenting, visibility, modifiers, constraints
ob_cylinder_003.location = (-0.3212, 0.09935, 58.96)
ob_cylinder_003.rotation_euler = (4.696, -3.139, -3.934)
ob_cylinder_003.scale = (8.973, 8.973, 8.973)
ob_cylinder_003.lineart.crease_threshold = 0.0

# ---- collection membership
col_collection_1.objects.link(ob_cylinder_003)

# ---- scene / render settings (as saved in the file)
scene.frame_start = 1; scene.frame_end = 250; scene.frame_set(2)
scene.render.engine = 'BLENDER_EEVEE_NEXT'
scene.render.dither_intensity = 0.0
scene.cycles.use_denoising = False
scene.cycles.samples = 10
scene.cycles.sampling_pattern = 'TABULATED_SOBOL'
scene.cycles.light_sampling_threshold = 0.0
scene.cycles.use_adaptive_sampling = False
scene.cycles.use_light_tree = False
scene.cycles.blur_glossy = 0.0
scene.cycles.volume_bounces = 1
scene.cycles.pixel_filter_type = 'GAUSSIAN'
scene.cycles.sample_clamp_indirect = 0.0
scene.view_settings.view_transform = 'Standard'
bpy.context.view_layer.update()

# ---- added for rendering (the .blend has no active camera and no usable light): camera, sun
cam_auto = bpy.data.cameras.new('AutoCamera')
cam_auto.lens = 50.0
cam_auto.sensor_width = 36.0
cam_auto.clip_end = 1407.14
ob_auto_camera = bpy.data.objects.new('AutoCamera', cam_auto)
scene.collection.objects.link(ob_auto_camera)
ob_auto_camera.location = (80.6759, -95.3808, 106.342)
ob_auto_camera.rotation_euler = (1.09748, -7.21219e-08, 0.694738)
scene.camera = ob_auto_camera
light_auto_sun = bpy.data.lights.new('AutoSun', 'SUN')
light_auto_sun.energy = 3.0
light_auto_sun.angle = 0.0523599
ob_auto_sun = bpy.data.objects.new('AutoSun', light_auto_sun)
scene.collection.objects.link(ob_auto_sun)
ob_auto_sun.rotation_euler = (0.872665, 0.174533, 0.523599)
bpy.context.view_layer.update()

